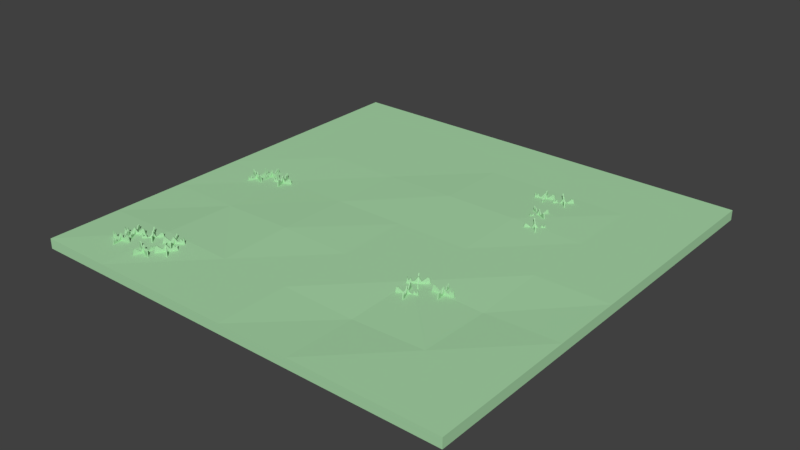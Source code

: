 # Source: Plains_I.blend  (saved by Blender 2.78.0; exported with 4.5.12 LTS)
import bpy
from mathutils import Matrix  # noqa: F401  (used for matrix-valued properties, if any)

bpy.ops.wm.read_factory_settings(use_empty=True)
scene = bpy.context.scene
scene.name = 'Scene'

# ---- collections
col_collection_1 = bpy.data.collections.new('Collection 1'); scene.collection.children.link(col_collection_1)

# ---- materials (node trees are filled in below, after node groups)
mat_grass_plains_i = bpy.data.materials.new('Grass Plains I')
mat_grass_plains_i.alpha_threshold = 0.0
mat_grass_plains_i.use_transparent_shadow = False
mat_grass_plains_i.diffuse_color = (0.4, 0.7, 0.4, 1.0)
mat_grass_plains_i.roughness = 0.5
mat_grass_plains_i.line_color = (0.0, 0.0, 0.0, 1.0)

# ---- material node trees

# ---- world
world_world = bpy.data.worlds.new('World'); scene.world = world_world
world_world.color = (0.05088, 0.05088, 0.05088)
world_world.use_sun_shadow = False
world_world.sun_shadow_jitter_overblur = 0.0
world_world.cycles.sampling_method = 'MANUAL'

# ---- meshes
me_cube = bpy.data.meshes.new('Cube')
me_cube.from_pydata([(1.0, 1.0, -1.0), (1.0, -1.0, -1.0), (-1.0, -1.0, -1.0), (-1.0, 1.0, -1.0), (1.0, 1.0, 1.0), (1.0, -1.0, 1.0), (-1.0, -1.0, 1.0), (-1.0, 1.0, 1.0), (0.6667, 1.0, -1.0), (0.3333, 1.0, -1.0), (1.788e-07, 1.0, -1.0), (-0.3333, 1.0, -1.0), (-0.6667, 1.0, -1.0), (0.6667, -1.0, -1.0), (0.3333, -1.0, -1.0), (-5.96e-08, -1.0, -1.0), (-0.3333, -1.0, -1.0), (-0.6667, -1.0, -1.0), (0.6667, 1.0, 1.0), (0.3333, 1.0, 1.0), (2.384e-07, 1.0, 1.0), (-0.3333, 1.0, 1.0), (-0.6667, 1.0, 1.0), (0.6667, -1.0, 1.0), (0.3333, -1.0, 1.0), (-5.364e-07, -1.0, 1.0), (-0.3333, -1.0, 1.0), (-0.6667, -1.0, 1.0), (1.0, 0.6667, -1.0), (1.0, 0.3333, -1.0), (1.0, -2.98e-08, -1.0), (1.0, -0.3333, -1.0), (1.0, -0.6667, -1.0), (-1.0, -0.6667, -1.0), (-1.0, -0.3333, -1.0), (-1.0, 2.682e-07, -1.0), (-1.0, 0.3333, -1.0), (-1.0, 0.6667, -1.0), (1.0, 0.6667, 1.0), (1.0, 0.3333, 1.0), (1.0, -5.364e-07, 1.0), (1.0, -0.3333, 1.0), (1.0, -0.6667, 1.0), (-1.0, -0.6667, 1.0), (-1.0, -0.3333, 1.0), (-1.0, 1.788e-07, 1.0), (-1.0, 0.3333, 1.0), (-1.0, 0.6667, 1.0), (0.6667, 0.6667, 1.0), (0.6667, 0.3333, 1.0), (0.6667, -5.066e-07, 1.0), (0.6667, -0.3333, 0.564), (0.6667, -0.6667, 1.0), (0.3333, 0.6667, 1.0), (0.3333, 0.3333, 1.268), (0.3333, -3.874e-07, 1.0), (0.3333, -0.3333, 1.0), (0.3333, -0.6667, 0.564), (1.093e-07, 0.6667, 1.0), (-1.987e-08, 0.3333, 1.268), (-1.49e-07, -2.682e-07, 1.0), (-2.782e-07, -0.3333, 1.0), (-4.073e-07, -0.6667, 1.0), (-0.3333, 0.6667, 1.0), (-0.3333, 0.3333, 1.0), (-0.3333, -1.192e-07, 1.0), (-0.3333, -0.3333, 1.268), (-0.3333, -0.6667, 1.0), (-0.6667, 0.6667, 1.0), (-0.6667, 0.3333, 1.0), (-0.6667, 0.0, 0.7913), (-0.6667, -0.3333, 1.0), (-0.6667, -0.6667, 1.351), (0.6667, -0.6667, -1.0), (0.6667, -0.3333, -1.0), (0.6667, 2.98e-08, -1.0), (0.6667, 0.3333, -1.0), (0.6667, 0.6667, -1.0), (0.3333, -0.6667, -1.0), (0.3333, -0.3333, -1.0), (0.3333, 5.96e-08, -1.0), (0.3333, 0.3333, -1.0), (0.3333, 0.6667, -1.0), (-1.987e-08, -0.6667, -1.0), (1.987e-08, -0.3333, -1.0), (5.96e-08, 1.788e-07, -1.0), (9.934e-08, 0.3333, -1.0), (1.391e-07, 0.6667, -1.0), (-0.3333, -0.6667, -1.0), (-0.3333, -0.3333, -1.0), (-0.3333, 1.788e-07, -1.0), (-0.3333, 0.3333, -1.0), (-0.3333, 0.6667, -1.0), (-0.6667, -0.6667, -1.0), (-0.6667, -0.3333, -1.0), (-0.6667, 1.788e-07, -1.0), (-0.6667, 0.3333, -1.0), (-0.6667, 0.6667, -1.0), (-0.7938, 0.002038, 2.075), (-0.8002, 0.002038, 0.2549), (-0.7938, -0.002038, 2.075), (-0.8002, -0.002038, 0.2549), (-0.7031, -0.002038, 0.2549), (-0.7108, -0.002038, 2.075), (-0.7031, 0.002038, 0.2549), (-0.7108, 0.002038, 2.075), (-0.7274, 0.002038, 0.2549), (-0.7517, 0.002038, 0.2549), (-0.7759, 0.002038, 0.2549), (-0.7759, 0.002038, 1.245), (-0.7517, 0.002038, 2.259), (-0.7274, 0.002038, 1.739), (-0.7759, -0.002038, 0.2549), (-0.7517, -0.002038, 0.2549), (-0.7274, -0.002038, 0.2549), (-0.7274, -0.002038, 1.739), (-0.7517, -0.002038, 2.259), (-0.7759, -0.002038, 1.245), (-0.7638, 0.002038, 0.2549), (-0.7658, 0.002038, 1.361), (-0.7638, -0.002038, 0.2549), (-0.7658, -0.002038, 1.361), (-0.7395, 0.002038, 0.2549), (-0.7395, 0.002038, 1.27), (-0.7395, -0.002038, 0.2549), (-0.7395, -0.002038, 1.27), (-0.7233, 0.002038, 1.823), (-0.7191, 0.002038, 2.148), (-0.7149, 0.002038, 1.991), (-0.7213, -0.002038, 0.2549), (-0.7153, -0.002038, 0.2549), (-0.7092, -0.002038, 0.2549), (-0.7092, 0.002038, 0.2549), (-0.7153, 0.002038, 0.2549), (-0.7213, 0.002038, 0.2549), (-0.7149, -0.002038, 1.991), (-0.7191, -0.002038, 2.148), (-0.7233, -0.002038, 1.823), (-0.782, 0.002038, 0.2549), (-0.7881, 0.002038, 0.2549), (-0.7941, 0.002038, 0.2549), (-0.7804, -0.002038, 1.956), (-0.7848, -0.002038, 1.66), (-0.7893, -0.002038, 1.418), (-0.7893, 0.002038, 1.418), (-0.7848, 0.002038, 1.66), (-0.7804, 0.002038, 1.956), (-0.7941, -0.002038, 0.2549), (-0.7881, -0.002038, 0.2549), (-0.782, -0.002038, 0.2549), (-0.7539, -0.0419, 1.833), (-0.7539, -0.04833, 0.01387), (-0.7498, -0.0419, 1.833), (-0.7498, -0.04833, 0.01387), (-0.7498, 0.04872, 0.01387), (-0.7498, 0.04107, 1.833), (-0.7539, 0.04872, 0.01387), (-0.7539, 0.04107, 1.833), (-0.7539, 0.02446, 0.01387), (-0.7539, 0.0001968, 0.01387), (-0.7539, -0.02407, 0.01387), (-0.7539, -0.02407, 1.004), (-0.7539, 0.0001968, 2.018), (-0.7539, 0.02446, 1.498), (-0.7498, -0.02407, 0.01387), (-0.7498, 0.0001968, 0.01387), (-0.7498, 0.02446, 0.01387), (-0.7498, 0.02446, 1.498), (-0.7498, 0.0001968, 2.018), (-0.7498, -0.02407, 1.004), (-0.7539, -0.01194, 0.01387), (-0.7539, -0.01398, 1.12), (-0.7498, -0.01194, 0.01387), (-0.7498, -0.01398, 1.12), (-0.7539, 0.01233, 0.01387), (-0.7539, 0.01233, 1.029), (-0.7498, 0.01233, 0.01387), (-0.7498, 0.01233, 1.029), (-0.7539, 0.02861, 1.582), (-0.7539, 0.03276, 1.907), (-0.7539, 0.03692, 1.75), (-0.7498, 0.03053, 0.01387), (-0.7498, 0.03659, 0.01387), (-0.7498, 0.04266, 0.01387), (-0.7539, 0.04266, 0.01387), (-0.7539, 0.03659, 0.01387), (-0.7539, 0.03053, 0.01387), (-0.7498, 0.03692, 1.75), (-0.7498, 0.03276, 1.907), (-0.7498, 0.02861, 1.582), (-0.7539, -0.03013, 0.01387), (-0.7539, -0.0362, 0.01387), (-0.7539, -0.04226, 0.01387), (-0.7498, -0.02853, 1.715), (-0.7498, -0.03298, 1.419), (-0.7498, -0.03744, 1.177), (-0.7539, -0.03744, 1.177), (-0.7539, -0.03298, 1.419), (-0.7539, -0.02853, 1.715), (-0.7498, -0.04226, 0.01387), (-0.7498, -0.0362, 0.01387), (-0.7498, -0.03013, 0.01387), (-0.8246, -0.03975, 2.075), (-0.8306, -0.03741, 0.2549), (-0.8261, -0.04354, 2.075), (-0.8321, -0.0412, 0.2549), (-0.7417, -0.07656, 0.2549), (-0.7488, -0.07377, 2.075), (-0.7402, -0.07276, 0.2549), (-0.7473, -0.06997, 2.075), (-0.7628, -0.06392, 0.2549), (-0.7854, -0.05508, 0.2549), (-0.808, -0.04624, 0.2549), (-0.808, -0.04624, 1.245), (-0.7854, -0.05508, 2.259), (-0.7628, -0.06392, 1.739), (-0.8095, -0.05004, 0.2549), (-0.7869, -0.05888, 0.2549), (-0.7643, -0.06772, 0.2549), (-0.7643, -0.06772, 1.739), (-0.7869, -0.05888, 2.259), (-0.8095, -0.05004, 1.245), (-0.7967, -0.05066, 0.2549), (-0.7986, -0.04992, 1.361), (-0.7982, -0.05446, 0.2549), (-0.8001, -0.05371, 1.361), (-0.7741, -0.0595, 0.2549), (-0.7741, -0.0595, 1.27), (-0.7756, -0.0633, 0.2549), (-0.7756, -0.0633, 1.27), (-0.7589, -0.06543, 1.823), (-0.755, -0.06695, 2.148), (-0.7512, -0.06846, 1.991), (-0.7586, -0.06993, 0.2549), (-0.753, -0.07214, 0.2549), (-0.7473, -0.07435, 0.2549), (-0.7458, -0.07055, 0.2549), (-0.7515, -0.06834, 0.2549), (-0.7571, -0.06613, 0.2549), (-0.7527, -0.07225, 1.991), (-0.7565, -0.07074, 2.148), (-0.7604, -0.06923, 1.823), (-0.8136, -0.04403, 0.2549), (-0.8193, -0.04182, 0.2549), (-0.8249, -0.03961, 0.2549), (-0.8136, -0.04841, 1.956), (-0.8178, -0.04679, 1.66), (-0.8219, -0.04517, 1.418), (-0.8204, -0.04137, 1.418), (-0.8163, -0.043, 1.66), (-0.8121, -0.04462, 1.956), (-0.8264, -0.04341, 0.2549), (-0.8208, -0.04562, 0.2549), (-0.8151, -0.04783, 0.2549), (-0.8035, -0.09519, 1.833), (-0.8058, -0.1012, 0.01387), (-0.7997, -0.09667, 1.833), (-0.802, -0.1027, 0.01387), (-0.7667, -0.01227, 0.01387), (-0.7694, -0.0194, 1.833), (-0.7705, -0.01079, 0.01387), (-0.7732, -0.01792, 1.833), (-0.7793, -0.03339, 0.01387), (-0.7881, -0.05598, 0.01387), (-0.797, -0.07858, 0.01387), (-0.797, -0.07858, 1.004), (-0.7881, -0.05598, 2.018), (-0.7793, -0.03339, 1.498), (-0.7932, -0.08006, 0.01387), (-0.7843, -0.05747, 0.01387), (-0.7755, -0.03487, 0.01387), (-0.7755, -0.03487, 1.498), (-0.7843, -0.05747, 2.018), (-0.7932, -0.08006, 1.004), (-0.7925, -0.06728, 0.01387), (-0.7933, -0.06919, 1.12), (-0.7888, -0.06877, 0.01387), (-0.7895, -0.07067, 1.12), (-0.7837, -0.04468, 0.01387), (-0.7837, -0.04468, 1.029), (-0.7799, -0.04617, 0.01387), (-0.7799, -0.04617, 1.029), (-0.7778, -0.02952, 1.582), (-0.7763, -0.02565, 1.907), (-0.7748, -0.02179, 1.75), (-0.7733, -0.02922, 0.01387), (-0.7711, -0.02357, 0.01387), (-0.7689, -0.01792, 0.01387), (-0.7727, -0.01644, 0.01387), (-0.7749, -0.02209, 0.01387), (-0.7771, -0.02774, 0.01387), (-0.771, -0.02327, 1.75), (-0.7725, -0.02714, 1.907), (-0.774, -0.031, 1.582), (-0.7992, -0.08423, 0.01387), (-0.8014, -0.08988, 0.01387), (-0.8036, -0.09553, 0.01387), (-0.7948, -0.08422, 1.715), (-0.7964, -0.08837, 1.419), (-0.798, -0.09252, 1.177), (-0.8018, -0.09104, 1.177), (-0.8002, -0.08688, 1.419), (-0.7986, -0.08273, 1.715), (-0.7998, -0.09701, 0.01387), (-0.7976, -0.09136, 0.01387), (-0.7954, -0.08571, 0.01387), (-0.677, 0.02452, 2.075), (-0.6788, 0.03069, 0.2549), (-0.6809, 0.02338, 2.075), (-0.6827, 0.02956, 0.2549), (-0.6556, -0.06365, 0.2549), (-0.6578, -0.0563, 2.075), (-0.6517, -0.06251, 0.2549), (-0.6538, -0.05516, 2.075), (-0.6585, -0.03921, 0.2549), (-0.6652, -0.01591, 0.2549), (-0.672, 0.007392, 0.2549), (-0.672, 0.007392, 1.245), (-0.6652, -0.01591, 2.259), (-0.6585, -0.03921, 1.739), (-0.6759, 0.006256, 0.2549), (-0.6692, -0.01705, 0.2549), (-0.6624, -0.04035, 0.2549), (-0.6624, -0.04035, 1.739), (-0.6692, -0.01705, 2.259), (-0.6759, 0.006256, 1.245), (-0.6686, -0.004259, 0.2549), (-0.6692, -0.002295, 1.361), (-0.6725, -0.005395, 0.2549), (-0.6731, -0.003431, 1.361), (-0.6619, -0.02756, 0.2549), (-0.6619, -0.02756, 1.27), (-0.6658, -0.0287, 0.2549), (-0.6658, -0.0287, 1.27), (-0.6573, -0.0432, 1.823), (-0.6562, -0.04719, 2.148), (-0.655, -0.05117, 1.991), (-0.6607, -0.04617, 0.2549), (-0.659, -0.052, 0.2549), (-0.6573, -0.05782, 0.2549), (-0.6534, -0.05669, 0.2549), (-0.6551, -0.05086, 0.2549), (-0.6568, -0.04504, 0.2549), (-0.6589, -0.05231, 1.991), (-0.6601, -0.04832, 2.148), (-0.6612, -0.04434, 1.823), (-0.6737, 0.01322, 0.2549), (-0.6754, 0.01904, 0.2549), (-0.6771, 0.02487, 0.2549), (-0.6772, 0.01054, 1.956), (-0.6784, 0.01482, 1.66), (-0.6796, 0.0191, 1.418), (-0.6757, 0.02024, 1.418), (-0.6745, 0.01596, 1.66), (-0.6732, 0.01167, 1.956), (-0.681, 0.02373, 0.2549), (-0.6793, 0.01791, 0.2549), (-0.6776, 0.01208, 0.2549), (-0.7081, -0.02601, 1.833), (-0.7142, -0.0278, 0.01387), (-0.7069, -0.02993, 1.833), (-0.7131, -0.03172, 0.01387), (-0.6199, -0.004664, 0.01387), (-0.6272, -0.006798, 1.833), (-0.621, -0.0007502, 0.01387), (-0.6284, -0.002884, 1.833), (-0.6443, -0.007514, 0.01387), (-0.6676, -0.01428, 0.01387), (-0.6909, -0.02104, 0.01387), (-0.6909, -0.02104, 1.004), (-0.6676, -0.01428, 2.018), (-0.6443, -0.007514, 1.498), (-0.6898, -0.02495, 0.01387), (-0.6665, -0.01819, 0.01387), (-0.6432, -0.01143, 0.01387), (-0.6432, -0.01143, 1.498), (-0.6665, -0.01819, 2.018), (-0.6898, -0.02495, 1.004), (-0.6793, -0.01766, 0.01387), (-0.6812, -0.01823, 1.12), (-0.6781, -0.02157, 0.01387), (-0.6801, -0.02214, 1.12), (-0.656, -0.0109, 0.01387), (-0.656, -0.0109, 1.029), (-0.6548, -0.01481, 0.01387), (-0.6548, -0.01481, 1.029), (-0.6403, -0.006356, 1.582), (-0.6364, -0.005199, 1.907), (-0.6324, -0.004042, 1.75), (-0.6374, -0.009737, 0.01387), (-0.6315, -0.008046, 0.01387), (-0.6257, -0.006355, 0.01387), (-0.6268, -0.002441, 0.01387), (-0.6327, -0.004132, 0.01387), (-0.6385, -0.005823, 0.01387), (-0.6312, -0.007955, 1.75), (-0.6352, -0.009113, 1.907), (-0.6392, -0.01027, 1.582), (-0.6968, -0.02273, 0.01387), (-0.7026, -0.02442, 0.01387), (-0.7084, -0.02611, 0.01387), (-0.6941, -0.0262, 1.715), (-0.6984, -0.02744, 1.419), (-0.7026, -0.02868, 1.177), (-0.7038, -0.02477, 1.177), (-0.6995, -0.02353, 1.419), (-0.6952, -0.02228, 1.715), (-0.7073, -0.03003, 0.01387), (-0.7014, -0.02834, 0.01387), (-0.6956, -0.02665, 0.01387), (-0.7993, -0.7792, 2.418), (-0.805, -0.7822, 0.5988), (-0.7974, -0.7827, 2.418), (-0.803, -0.7858, 0.5988), (-0.7175, -0.7399, 0.5988), (-0.7243, -0.7435, 2.418), (-0.7194, -0.7363, 0.5988), (-0.7262, -0.7399, 2.418), (-0.7408, -0.7478, 0.5988), (-0.7622, -0.7593, 0.5988), (-0.7836, -0.7707, 0.5988), (-0.7836, -0.7707, 1.589), (-0.7622, -0.7593, 2.603), (-0.7408, -0.7478, 2.083), (-0.7817, -0.7743, 0.5988), (-0.7603, -0.7628, 0.5988), (-0.7389, -0.7514, 0.5988), (-0.7389, -0.7514, 2.083), (-0.7603, -0.7628, 2.603), (-0.7817, -0.7743, 1.589), (-0.7729, -0.765, 0.5988), (-0.7747, -0.766, 1.705), (-0.771, -0.7686, 0.5988), (-0.7728, -0.7695, 1.705), (-0.7515, -0.7535, 0.5988), (-0.7515, -0.7535, 1.614), (-0.7496, -0.7571, 0.5988), (-0.7496, -0.7571, 1.614), (-0.7372, -0.7458, 2.167), (-0.7335, -0.7439, 2.492), (-0.7298, -0.7419, 2.334), (-0.7335, -0.7485, 0.5988), (-0.7282, -0.7456, 0.5988), (-0.7229, -0.7428, 0.5988), (-0.7248, -0.7392, 0.5988), (-0.7301, -0.7421, 0.5988), (-0.7355, -0.7449, 0.5988), (-0.7279, -0.7455, 2.334), (-0.7316, -0.7475, 2.492), (-0.7352, -0.7494, 2.167), (-0.7889, -0.7736, 0.5988), (-0.7943, -0.7765, 0.5988), (-0.7996, -0.7793, 0.5988), (-0.7856, -0.7764, 2.3), (-0.7895, -0.7785, 2.004), (-0.7934, -0.7806, 1.761), (-0.7954, -0.777, 1.761), (-0.7914, -0.7749, 2.004), (-0.7875, -0.7728, 2.3), (-0.7977, -0.7829, 0.5988), (-0.7923, -0.78, 0.5988), (-0.787, -0.7772, 0.5988), (-0.7434, -0.799, 2.177), (-0.7404, -0.8047, 0.3578), (-0.7398, -0.7971, 2.177), (-0.7368, -0.8028, 0.3578), (-0.7826, -0.7172, 0.3578), (-0.779, -0.724, 2.177), (-0.7862, -0.7192, 0.3578), (-0.7826, -0.7259, 2.177), (-0.7748, -0.7406, 0.3578), (-0.7633, -0.7619, 0.3578), (-0.7518, -0.7833, 0.3578), (-0.7518, -0.7833, 1.348), (-0.7633, -0.7619, 2.362), (-0.7748, -0.7406, 1.842), (-0.7482, -0.7814, 0.3578), (-0.7597, -0.76, 0.3578), (-0.7712, -0.7386, 0.3578), (-0.7712, -0.7386, 1.842), (-0.7597, -0.76, 2.362), (-0.7482, -0.7814, 1.348), (-0.7576, -0.7726, 0.3578), (-0.7566, -0.7744, 1.464), (-0.754, -0.7707, 0.3578), (-0.753, -0.7725, 1.464), (-0.769, -0.7512, 0.3578), (-0.769, -0.7512, 1.373), (-0.7654, -0.7493, 0.3578), (-0.7654, -0.7493, 1.373), (-0.7767, -0.7369, 1.926), (-0.7787, -0.7332, 2.251), (-0.7807, -0.7296, 2.093), (-0.774, -0.7333, 0.3578), (-0.7769, -0.7279, 0.3578), (-0.7798, -0.7226, 0.3578), (-0.7834, -0.7245, 0.3578), (-0.7805, -0.7299, 0.3578), (-0.7776, -0.7352, 0.3578), (-0.7771, -0.7276, 2.093), (-0.7751, -0.7313, 2.251), (-0.7731, -0.735, 1.926), (-0.749, -0.7887, 0.3578), (-0.7461, -0.794, 0.3578), (-0.7432, -0.7994, 0.3578), (-0.7461, -0.7853, 2.059), (-0.744, -0.7893, 1.763), (-0.7419, -0.7932, 1.52), (-0.7455, -0.7951, 1.52), (-0.7476, -0.7912, 1.763), (-0.7497, -0.7872, 2.059), (-0.7396, -0.7974, 0.3578), (-0.7425, -0.7921, 0.3578), (-0.7454, -0.7867, 0.3578), (-0.8067, -0.8305, 2.418), (-0.8131, -0.8313, 0.5988), (-0.8062, -0.8346, 2.418), (-0.8126, -0.8354, 0.5988), (-0.7162, -0.8238, 0.5988), (-0.7238, -0.8247, 2.418), (-0.7167, -0.8197, 0.5988), (-0.7243, -0.8207, 2.418), (-0.7408, -0.8226, 0.5988), (-0.7649, -0.8255, 0.5988), (-0.789, -0.8284, 0.5988), (-0.789, -0.8284, 1.589), (-0.7649, -0.8255, 2.603), (-0.7408, -0.8226, 2.083), (-0.7885, -0.8325, 0.5988), (-0.7644, -0.8296, 0.5988), (-0.7403, -0.8267, 0.5988), (-0.7403, -0.8267, 2.083), (-0.7644, -0.8296, 2.603), (-0.7885, -0.8325, 1.589), (-0.777, -0.827, 0.5988), (-0.779, -0.8272, 1.705), (-0.7765, -0.831, 0.5988), (-0.7785, -0.8313, 1.705), (-0.7529, -0.8241, 0.5988), (-0.7529, -0.8241, 1.614), (-0.7524, -0.8281, 0.5988), (-0.7524, -0.8281, 1.614), (-0.7367, -0.8221, 2.167), (-0.7326, -0.8216, 2.492), (-0.7285, -0.8212, 2.334), (-0.7343, -0.826, 0.5988), (-0.7283, -0.8252, 0.5988), (-0.7223, -0.8245, 0.5988), (-0.7228, -0.8205, 0.5988), (-0.7288, -0.8212, 0.5988), (-0.7348, -0.8219, 0.5988), (-0.728, -0.8252, 2.334), (-0.7321, -0.8257, 2.492), (-0.7362, -0.8262, 2.167), (-0.795, -0.8291, 0.5988), (-0.8011, -0.8299, 0.5988), (-0.8071, -0.8306, 0.5988), (-0.7929, -0.833, 2.3), (-0.7974, -0.8335, 2.004), (-0.8018, -0.8341, 1.761), (-0.8023, -0.83, 1.761), (-0.7979, -0.8295, 2.004), (-0.7934, -0.8289, 2.3), (-0.8066, -0.8346, 0.5988), (-0.8006, -0.8339, 0.5988), (-0.7945, -0.8332, 0.5988), (-0.7619, -0.8694, 2.177), (-0.7611, -0.8758, 0.3578), (-0.7579, -0.8689, 2.177), (-0.7571, -0.8753, 0.3578), (-0.7686, -0.779, 0.3578), (-0.7677, -0.7866, 2.177), (-0.7727, -0.7794, 0.3578), (-0.7718, -0.787, 2.177), (-0.7698, -0.8035, 0.3578), (-0.7669, -0.8276, 0.3578), (-0.764, -0.8517, 0.3578), (-0.764, -0.8517, 1.348), (-0.7669, -0.8276, 2.362), (-0.7698, -0.8035, 1.842), (-0.76, -0.8512, 0.3578), (-0.7629, -0.8271, 0.3578), (-0.7658, -0.803, 0.3578), (-0.7658, -0.803, 1.842), (-0.7629, -0.8271, 2.362), (-0.76, -0.8512, 1.348), (-0.7655, -0.8397, 0.3578), (-0.7652, -0.8417, 1.464), (-0.7614, -0.8392, 0.3578), (-0.7612, -0.8412, 1.464), (-0.7684, -0.8156, 0.3578), (-0.7684, -0.8156, 1.373), (-0.7643, -0.8151, 0.3578), (-0.7643, -0.8151, 1.373), (-0.7703, -0.7994, 1.926), (-0.7708, -0.7953, 2.251), (-0.7713, -0.7912, 2.093), (-0.7665, -0.797, 0.3578), (-0.7672, -0.791, 0.3578), (-0.7679, -0.785, 0.3578), (-0.772, -0.7855, 0.3578), (-0.7712, -0.7915, 0.3578), (-0.7705, -0.7975, 0.3578), (-0.7672, -0.7907, 2.093), (-0.7667, -0.7948, 2.251), (-0.7663, -0.7989, 1.926), (-0.7633, -0.8577, 0.3578), (-0.7626, -0.8638, 0.3578), (-0.7619, -0.8698, 0.3578), (-0.7594, -0.8557, 2.059), (-0.7589, -0.8601, 1.763), (-0.7584, -0.8645, 1.52), (-0.7624, -0.865, 1.52), (-0.763, -0.8606, 1.763), (-0.7635, -0.8561, 2.059), (-0.7578, -0.8693, 0.3578), (-0.7585, -0.8633, 0.3578), (-0.7593, -0.8572, 0.3578), (-0.707, -0.7041, 2.418), (-0.7115, -0.6995, 0.5988), (-0.7099, -0.707, 2.418), (-0.7144, -0.7024, 0.5988), (-0.6465, -0.7718, 0.5988), (-0.6519, -0.7663, 2.418), (-0.6436, -0.7689, 0.5988), (-0.649, -0.7634, 2.418), (-0.6606, -0.7516, 0.5988), (-0.6775, -0.7342, 0.5988), (-0.6945, -0.7169, 0.5988), (-0.6945, -0.7169, 1.589), (-0.6775, -0.7342, 2.603), (-0.6606, -0.7516, 2.083), (-0.6974, -0.7197, 0.5988), (-0.6805, -0.7371, 0.5988), (-0.6635, -0.7544, 0.5988), (-0.6635, -0.7544, 2.083), (-0.6805, -0.7371, 2.603), (-0.6974, -0.7197, 1.589), (-0.686, -0.7256, 0.5988), (-0.6875, -0.7241, 1.705), (-0.6889, -0.7284, 0.5988), (-0.6904, -0.7269, 1.705), (-0.6691, -0.7429, 0.5988), (-0.6691, -0.7429, 1.614), (-0.672, -0.7457, 0.5988), (-0.672, -0.7457, 1.614), (-0.6577, -0.7545, 2.167), (-0.6548, -0.7575, 2.492), (-0.6519, -0.7605, 2.334), (-0.6592, -0.7588, 0.5988), (-0.655, -0.7631, 0.5988), (-0.6508, -0.7674, 0.5988), (-0.6478, -0.7646, 0.5988), (-0.6521, -0.7602, 0.5988), (-0.6563, -0.7559, 0.5988), (-0.6548, -0.7633, 2.334), (-0.6577, -0.7604, 2.492), (-0.6606, -0.7574, 2.167), (-0.6988, -0.7126, 0.5988), (-0.703, -0.7082, 0.5988), (-0.7073, -0.7039, 0.5988), (-0.7006, -0.7166, 2.3), (-0.7037, -0.7134, 2.004), (-0.7068, -0.7102, 1.761), (-0.7039, -0.7073, 1.761), (-0.7008, -0.7105, 2.004), (-0.6976, -0.7137, 2.3), (-0.7102, -0.7067, 0.5988), (-0.7059, -0.7111, 0.5988), (-0.7017, -0.7154, 0.5988), (-0.7105, -0.7634, 2.177), (-0.7151, -0.7679, 0.3578), (-0.7077, -0.7663, 2.177), (-0.7123, -0.7708, 0.3578), (-0.6429, -0.7029, 0.3578), (-0.6484, -0.7082, 2.177), (-0.6457, -0.7, 0.3578), (-0.6512, -0.7053, 2.177), (-0.6631, -0.7169, 0.3578), (-0.6804, -0.7339, 0.3578), (-0.6978, -0.7509, 0.3578), (-0.6978, -0.7509, 1.348), (-0.6804, -0.7339, 2.362), (-0.6631, -0.7169, 1.842), (-0.6949, -0.7538, 0.3578), (-0.6776, -0.7368, 0.3578), (-0.6602, -0.7199, 0.3578), (-0.6602, -0.7199, 1.842), (-0.6776, -0.7368, 2.362), (-0.6949, -0.7538, 1.348), (-0.6891, -0.7424, 0.3578), (-0.6906, -0.7438, 1.464), (-0.6862, -0.7453, 0.3578), (-0.6877, -0.7467, 1.464), (-0.6718, -0.7254, 0.3578), (-0.6718, -0.7254, 1.373), (-0.6689, -0.7283, 0.3578), (-0.6689, -0.7283, 1.373), (-0.6601, -0.714, 1.926), (-0.6572, -0.7111, 2.251), (-0.6542, -0.7082, 2.093), (-0.6559, -0.7156, 0.3578), (-0.6516, -0.7114, 0.3578), (-0.6472, -0.7071, 0.3578), (-0.6501, -0.7042, 0.3578), (-0.6544, -0.7085, 0.3578), (-0.6588, -0.7127, 0.3578), (-0.6513, -0.7111, 2.093), (-0.6543, -0.714, 2.251), (-0.6573, -0.717, 1.926), (-0.7021, -0.7551, 0.3578), (-0.7064, -0.7594, 0.3578), (-0.7108, -0.7636, 0.3578), (-0.6981, -0.7569, 2.059), (-0.7013, -0.76, 1.763), (-0.7045, -0.7632, 1.52), (-0.7073, -0.7602, 1.52), (-0.7041, -0.7571, 1.763), (-0.701, -0.754, 2.059), (-0.7079, -0.7665, 0.3578), (-0.7036, -0.7623, 0.3578), (-0.6992, -0.758, 0.3578), (-0.525, -0.743, 2.418), (-0.5213, -0.7378, 0.5988), (-0.5283, -0.7406, 2.418), (-0.5245, -0.7354, 0.5988), (-0.5818, -0.8138, 0.5988), (-0.5773, -0.8076, 2.418), (-0.5785, -0.8162, 0.5988), (-0.574, -0.81, 2.418), (-0.5642, -0.7966, 0.5988), (-0.5499, -0.777, 0.5988), (-0.5356, -0.7574, 0.5988), (-0.5356, -0.7574, 1.589), (-0.5499, -0.777, 2.603), (-0.5642, -0.7966, 2.083), (-0.5389, -0.755, 0.5988), (-0.5532, -0.7746, 0.5988), (-0.5675, -0.7942, 0.5988), (-0.5675, -0.7942, 2.083), (-0.5532, -0.7746, 2.603), (-0.5389, -0.755, 1.589), (-0.5427, -0.7672, 0.5988), (-0.5415, -0.7655, 1.705), (-0.546, -0.7648, 0.5988), (-0.5448, -0.7631, 1.705), (-0.557, -0.7868, 0.5988), (-0.557, -0.7868, 1.614), (-0.5603, -0.7844, 0.5988), (-0.5603, -0.7844, 1.614), (-0.5666, -0.7999, 2.167), (-0.5691, -0.8033, 2.492), (-0.5715, -0.8066, 2.334), (-0.5711, -0.7991, 0.5988), (-0.5746, -0.804, 0.5988), (-0.5782, -0.8089, 0.5988), (-0.5749, -0.8113, 0.5988), (-0.5713, -0.8064, 0.5988), (-0.5678, -0.8015, 0.5988), (-0.5748, -0.8042, 2.334), (-0.5724, -0.8009, 2.492), (-0.5699, -0.7975, 2.167), (-0.532, -0.7525, 0.5988), (-0.5284, -0.7476, 0.5988), (-0.5248, -0.7427, 0.5988), (-0.5362, -0.7514, 2.3), (-0.5336, -0.7478, 2.004), (-0.531, -0.7442, 1.761), (-0.5277, -0.7466, 1.761), (-0.5303, -0.7502, 2.004), (-0.5329, -0.7538, 2.3), (-0.5281, -0.7403, 0.5988), (-0.5317, -0.7452, 0.5988), (-0.5353, -0.7501, 0.5988), (-0.584, -0.7493, 2.177), (-0.5892, -0.7455, 0.3578), (-0.5864, -0.7526, 2.177), (-0.5916, -0.7488, 0.3578), (-0.5133, -0.806, 0.3578), (-0.5194, -0.8015, 2.177), (-0.5109, -0.8027, 0.3578), (-0.517, -0.7982, 2.177), (-0.5305, -0.7884, 0.3578), (-0.55, -0.7741, 0.3578), (-0.5696, -0.7598, 0.3578), (-0.5696, -0.7598, 1.348), (-0.55, -0.7741, 2.362), (-0.5305, -0.7884, 1.842), (-0.572, -0.7631, 0.3578), (-0.5525, -0.7774, 0.3578), (-0.5329, -0.7917, 0.3578), (-0.5329, -0.7917, 1.842), (-0.5525, -0.7774, 2.362), (-0.572, -0.7631, 1.348), (-0.5598, -0.7669, 0.3578), (-0.5615, -0.7657, 1.464), (-0.5622, -0.7702, 0.3578), (-0.5639, -0.769, 1.464), (-0.5403, -0.7813, 0.3578), (-0.5403, -0.7813, 1.373), (-0.5427, -0.7845, 0.3578), (-0.5427, -0.7845, 1.373), (-0.5271, -0.7909, 1.926), (-0.5238, -0.7933, 2.251), (-0.5204, -0.7958, 2.093), (-0.528, -0.7953, 0.3578), (-0.5231, -0.7989, 0.3578), (-0.5182, -0.8024, 0.3578), (-0.5158, -0.7991, 0.3578), (-0.5207, -0.7956, 0.3578), (-0.5256, -0.792, 0.3578), (-0.5228, -0.7991, 2.093), (-0.5262, -0.7966, 2.251), (-0.5295, -0.7942, 1.926), (-0.5745, -0.7562, 0.3578), (-0.5794, -0.7526, 0.3578), (-0.5843, -0.7491, 0.3578), (-0.5756, -0.7604, 2.059), (-0.5792, -0.7578, 1.763), (-0.5828, -0.7552, 1.52), (-0.5804, -0.7519, 1.52), (-0.5768, -0.7545, 1.763), (-0.5732, -0.7572, 2.059), (-0.5867, -0.7523, 0.3578), (-0.5818, -0.7559, 0.3578), (-0.5769, -0.7595, 0.3578), (-0.5406, -0.6935, 2.418), (-0.5352, -0.69, 0.5988), (-0.5428, -0.69, 2.418), (-0.5374, -0.6866, 0.5988), (-0.6192, -0.7387, 0.5988), (-0.6128, -0.7346, 2.418), (-0.6171, -0.7421, 0.5988), (-0.6106, -0.738, 2.418), (-0.5966, -0.7291, 0.5988), (-0.5761, -0.7161, 0.5988), (-0.5557, -0.703, 0.5988), (-0.5557, -0.703, 1.589), (-0.5761, -0.7161, 2.603), (-0.5966, -0.7291, 2.083), (-0.5578, -0.6996, 0.5988), (-0.5783, -0.7126, 0.5988), (-0.5988, -0.7257, 0.5988), (-0.5988, -0.7257, 2.083), (-0.5783, -0.7126, 2.603), (-0.5578, -0.6996, 1.589), (-0.5659, -0.7096, 0.5988), (-0.5642, -0.7085, 1.705), (-0.5681, -0.7061, 0.5988), (-0.5663, -0.705, 1.705), (-0.5864, -0.7226, 0.5988), (-0.5864, -0.7226, 1.614), (-0.5885, -0.7192, 0.5988), (-0.5885, -0.7192, 1.614), (-0.6001, -0.7313, 2.167), (-0.6036, -0.7336, 2.492), (-0.6071, -0.7358, 2.334), (-0.6039, -0.7289, 0.5988), (-0.609, -0.7322, 0.5988), (-0.6141, -0.7354, 0.5988), (-0.6119, -0.7389, 0.5988), (-0.6068, -0.7356, 0.5988), (-0.6017, -0.7324, 0.5988), (-0.6093, -0.7324, 2.334), (-0.6058, -0.7301, 2.492), (-0.6023, -0.7279, 2.167), (-0.5505, -0.6998, 0.5988), (-0.5454, -0.6965, 0.5988), (-0.5403, -0.6933, 0.5988), (-0.5541, -0.6972, 2.3), (-0.5503, -0.6948, 2.004), (-0.5466, -0.6924, 1.761), (-0.5444, -0.6959, 1.761), (-0.5481, -0.6983, 2.004), (-0.5519, -0.7006, 2.3), (-0.5425, -0.6898, 0.5988), (-0.5476, -0.6931, 0.5988), (-0.5527, -0.6963, 0.5988), (-0.5978, -0.6778, 2.177), (-0.6013, -0.6724, 0.3578), (-0.6013, -0.68, 2.177), (-0.6047, -0.6746, 0.3578), (-0.5526, -0.7564, 0.3578), (-0.5567, -0.75, 2.177), (-0.5492, -0.7543, 0.3578), (-0.5533, -0.7478, 2.177), (-0.5622, -0.7338, 0.3578), (-0.5752, -0.7133, 0.3578), (-0.5883, -0.6929, 0.3578), (-0.5883, -0.6929, 1.348), (-0.5752, -0.7133, 2.362), (-0.5622, -0.7338, 1.842), (-0.5917, -0.695, 0.3578), (-0.5787, -0.7155, 0.3578), (-0.5656, -0.736, 0.3578), (-0.5656, -0.736, 1.842), (-0.5787, -0.7155, 2.362), (-0.5917, -0.695, 1.348), (-0.5817, -0.7031, 0.3578), (-0.5828, -0.7014, 1.464), (-0.5852, -0.7053, 0.3578), (-0.5863, -0.7036, 1.464), (-0.5687, -0.7236, 0.3578), (-0.5687, -0.7236, 1.373), (-0.5721, -0.7257, 0.3578), (-0.5721, -0.7257, 1.373), (-0.56, -0.7373, 1.926), (-0.5577, -0.7408, 2.251), (-0.5555, -0.7443, 2.093), (-0.5624, -0.7411, 0.3578), (-0.5591, -0.7462, 0.3578), (-0.5559, -0.7513, 0.3578), (-0.5524, -0.7491, 0.3578), (-0.5557, -0.744, 0.3578), (-0.5589, -0.7389, 0.3578), (-0.5589, -0.7465, 2.093), (-0.5612, -0.743, 2.251), (-0.5634, -0.7395, 1.926), (-0.5915, -0.6877, 0.3578), (-0.5948, -0.6826, 0.3578), (-0.598, -0.6775, 0.3578), (-0.5941, -0.6913, 2.059), (-0.5965, -0.6875, 1.763), (-0.5989, -0.6838, 1.52), (-0.5954, -0.6816, 1.52), (-0.593, -0.6853, 1.763), (-0.5907, -0.6891, 2.059), (-0.6015, -0.6797, 0.3578), (-0.5982, -0.6848, 0.3578), (-0.595, -0.6899, 0.3578), (-0.5758, -0.8506, 2.418), (-0.5697, -0.8528, 0.5988), (-0.5744, -0.8467, 2.418), (-0.5684, -0.8489, 0.5988), (-0.6596, -0.8158, 0.5988), (-0.6524, -0.8184, 2.418), (-0.661, -0.8196, 0.5988), (-0.6538, -0.8222, 2.418), (-0.6382, -0.8279, 0.5988), (-0.6154, -0.8362, 0.5988), (-0.5925, -0.8445, 0.5988), (-0.5925, -0.8445, 1.589), (-0.6154, -0.8362, 2.603), (-0.6382, -0.8279, 2.083), (-0.5912, -0.8406, 0.5988), (-0.614, -0.8324, 0.5988), (-0.6368, -0.8241, 0.5988), (-0.6368, -0.8241, 2.083), (-0.614, -0.8324, 2.603), (-0.5912, -0.8406, 1.589), (-0.604, -0.8403, 0.5988), (-0.602, -0.841, 1.705), (-0.6026, -0.8365, 0.5988), (-0.6006, -0.8372, 1.705), (-0.6268, -0.8321, 0.5988), (-0.6268, -0.8321, 1.614), (-0.6254, -0.8282, 0.5988), (-0.6254, -0.8282, 1.614), (-0.6421, -0.8265, 2.167), (-0.646, -0.8251, 2.492), (-0.6499, -0.8237, 2.334), (-0.6425, -0.822, 0.5988), (-0.6482, -0.8199, 0.5988), (-0.6539, -0.8179, 0.5988), (-0.6553, -0.8217, 0.5988), (-0.6496, -0.8238, 0.5988), (-0.6439, -0.8258, 0.5988), (-0.6485, -0.8198, 2.334), (-0.6446, -0.8212, 2.492), (-0.6407, -0.8227, 2.167), (-0.5868, -0.8466, 0.5988), (-0.5811, -0.8486, 0.5988), (-0.5754, -0.8507, 0.5988), (-0.587, -0.8422, 2.3), (-0.5828, -0.8437, 2.004), (-0.5786, -0.8452, 1.761), (-0.58, -0.849, 1.761), (-0.5842, -0.8475, 2.004), (-0.5884, -0.846, 2.3), (-0.5741, -0.8469, 0.5988), (-0.5798, -0.8448, 0.5988), (-0.5855, -0.8427, 0.5988), (-0.5983, -0.7957, 2.177), (-0.5961, -0.7896, 0.3578), (-0.6021, -0.7943, 2.177), (-0.5999, -0.7882, 0.3578), (-0.633, -0.8794, 0.3578), (-0.6304, -0.8723, 2.177), (-0.6292, -0.8808, 0.3578), (-0.6266, -0.8736, 2.177), (-0.6209, -0.858, 0.3578), (-0.6126, -0.8352, 0.3578), (-0.6043, -0.8124, 0.3578), (-0.6043, -0.8124, 1.348), (-0.6126, -0.8352, 2.362), (-0.6209, -0.858, 1.842), (-0.6082, -0.811, 0.3578), (-0.6165, -0.8338, 0.3578), (-0.6247, -0.8566, 0.3578), (-0.6247, -0.8566, 1.842), (-0.6165, -0.8338, 2.362), (-0.6082, -0.811, 1.348), (-0.6085, -0.8238, 0.3578), (-0.6078, -0.8219, 1.464), (-0.6123, -0.8224, 0.3578), (-0.6116, -0.8205, 1.464), (-0.6168, -0.8466, 0.3578), (-0.6168, -0.8466, 1.373), (-0.6206, -0.8452, 0.3578), (-0.6206, -0.8452, 1.373), (-0.6223, -0.8619, 1.926), (-0.6237, -0.8658, 2.251), (-0.6252, -0.8697, 2.093), (-0.6268, -0.8623, 0.3578), (-0.6289, -0.868, 0.3578), (-0.631, -0.8737, 0.3578), (-0.6271, -0.8751, 0.3578), (-0.6251, -0.8694, 0.3578), (-0.623, -0.8637, 0.3578), (-0.629, -0.8684, 2.093), (-0.6276, -0.8644, 2.251), (-0.6262, -0.8605, 1.926), (-0.6023, -0.8067, 0.3578), (-0.6002, -0.801, 0.3578), (-0.5981, -0.7953, 0.3578), (-0.6067, -0.8068, 2.059), (-0.6051, -0.8026, 1.763), (-0.6036, -0.7985, 1.52), (-0.5998, -0.7999, 1.52), (-0.6013, -0.804, 1.763), (-0.6028, -0.8082, 2.059), (-0.602, -0.7939, 0.3578), (-0.604, -0.7996, 0.3578), (-0.6061, -0.8053, 0.3578), (0.5226, -0.3224, 2.107), (0.5289, -0.3212, 0.287), (0.5219, -0.3184, 2.107), (0.5282, -0.3172, 0.287), (0.4329, -0.3357, 0.287), (0.4404, -0.3342, 2.107), (0.4337, -0.3397, 0.287), (0.4412, -0.3382, 2.107), (0.4575, -0.335, 0.287), (0.4813, -0.3304, 0.287), (0.5051, -0.3258, 0.287), (0.5051, -0.3258, 1.277), (0.4813, -0.3304, 2.291), (0.4575, -0.335, 1.771), (0.5043, -0.3218, 0.287), (0.4805, -0.3264, 0.287), (0.4567, -0.331, 0.287), (0.4567, -0.331, 1.771), (0.4805, -0.3264, 2.291), (0.5043, -0.3218, 1.277), (0.4932, -0.3281, 0.287), (0.4952, -0.3277, 1.393), (0.4924, -0.3241, 0.287), (0.4944, -0.3237, 1.393), (0.4694, -0.3327, 0.287), (0.4694, -0.3327, 1.302), (0.4686, -0.3287, 0.287), (0.4686, -0.3287, 1.302), (0.4534, -0.3358, 1.855), (0.4493, -0.3366, 2.18), (0.4453, -0.3374, 2.023), (0.4508, -0.3322, 0.287), (0.4448, -0.3333, 0.287), (0.4388, -0.3345, 0.287), (0.4396, -0.3385, 0.287), (0.4456, -0.3373, 0.287), (0.4515, -0.3362, 0.287), (0.4445, -0.3334, 2.023), (0.4486, -0.3326, 2.18), (0.4526, -0.3318, 1.855), (0.5111, -0.3247, 0.287), (0.517, -0.3235, 0.287), (0.523, -0.3223, 0.287), (0.5087, -0.321, 1.988), (0.5131, -0.3201, 1.692), (0.5175, -0.3193, 1.45), (0.5183, -0.3233, 1.45), (0.5139, -0.3241, 1.692), (0.5095, -0.325, 1.988), (0.5222, -0.3183, 0.287), (0.5163, -0.3195, 0.287), (0.5103, -0.3207, 0.287), (0.4751, -0.2869, 1.866), (0.4739, -0.2806, 0.04596), (0.4711, -0.2876, 1.866), (0.4699, -0.2813, 0.04596), (0.4884, -0.3766, 0.04596), (0.4869, -0.3691, 1.866), (0.4924, -0.3758, 0.04596), (0.4909, -0.3683, 1.866), (0.4878, -0.352, 0.04596), (0.4831, -0.3282, 0.04596), (0.4785, -0.3044, 0.04596), (0.4785, -0.3044, 1.036), (0.4831, -0.3282, 2.05), (0.4878, -0.352, 1.53), (0.4745, -0.3051, 0.04596), (0.4791, -0.329, 0.04596), (0.4838, -0.3528, 0.04596), (0.4838, -0.3528, 1.53), (0.4791, -0.329, 2.05), (0.4745, -0.3051, 1.036), (0.4808, -0.3163, 0.04596), (0.4805, -0.3143, 1.152), (0.4768, -0.3171, 0.04596), (0.4764, -0.315, 1.152), (0.4855, -0.3401, 0.04596), (0.4855, -0.3401, 1.061), (0.4815, -0.3409, 0.04596), (0.4815, -0.3409, 1.061), (0.4886, -0.3561, 1.614), (0.4893, -0.3602, 1.939), (0.4901, -0.3642, 1.782), (0.4849, -0.3587, 0.04596), (0.4861, -0.3647, 0.04596), (0.4872, -0.3707, 0.04596), (0.4912, -0.3699, 0.04596), (0.4901, -0.3639, 0.04596), (0.4889, -0.358, 0.04596), (0.4861, -0.365, 1.782), (0.4853, -0.3609, 1.939), (0.4846, -0.3569, 1.614), (0.4774, -0.2984, 0.04596), (0.4762, -0.2925, 0.04596), (0.4751, -0.2865, 0.04596), (0.4737, -0.3008, 1.747), (0.4728, -0.2964, 1.451), (0.472, -0.292, 1.209), (0.476, -0.2912, 1.209), (0.4768, -0.2956, 1.451), (0.4777, -0.3, 1.747), (0.4711, -0.2873, 0.04596), (0.4722, -0.2932, 0.04596), (0.4734, -0.2992, 0.04596), (0.39, -0.4529, 2.107), (0.3922, -0.4589, 0.287), (0.3938, -0.4515, 2.107), (0.396, -0.4575, 0.287), (0.3622, -0.3665, 0.287), (0.3648, -0.3737, 2.107), (0.3584, -0.368, 0.287), (0.361, -0.3751, 2.107), (0.3668, -0.3907, 0.287), (0.3753, -0.4134, 0.287), (0.3838, -0.4362, 0.287), (0.3838, -0.4362, 1.277), (0.3753, -0.4134, 2.291), (0.3668, -0.3907, 1.771), (0.3876, -0.4347, 0.287), (0.3791, -0.412, 0.287), (0.3706, -0.3893, 0.287), (0.3706, -0.3893, 1.771), (0.3791, -0.412, 2.291), (0.3876, -0.4347, 1.277), (0.3795, -0.4248, 0.287), (0.3802, -0.4267, 1.393), (0.3833, -0.4234, 0.287), (0.3841, -0.4253, 1.393), (0.3711, -0.4021, 0.287), (0.3711, -0.4021, 1.302), (0.3749, -0.4006, 0.287), (0.3749, -0.4006, 1.302), (0.3654, -0.3868, 1.855), (0.3639, -0.3829, 2.18), (0.3625, -0.379, 2.023), (0.3685, -0.3836, 0.287), (0.3664, -0.3779, 0.287), (0.3643, -0.3722, 0.287), (0.3605, -0.3736, 0.287), (0.3626, -0.3793, 0.287), (0.3647, -0.385, 0.287), (0.3663, -0.3776, 2.023), (0.3677, -0.3815, 2.18), (0.3692, -0.3854, 1.855), (0.3859, -0.4418, 0.287), (0.388, -0.4475, 0.287), (0.3901, -0.4532, 0.287), (0.3891, -0.4389, 1.988), (0.3907, -0.4431, 1.692), (0.3922, -0.4473, 1.45), (0.3884, -0.4487, 1.45), (0.3869, -0.4445, 1.692), (0.3853, -0.4403, 1.988), (0.3939, -0.4518, 0.287), (0.3918, -0.4461, 0.287), (0.3897, -0.4404, 0.287), (0.4172, -0.4002, 1.866), (0.4233, -0.3979, 0.04596), (0.4158, -0.3964, 1.866), (0.4218, -0.3941, 0.04596), (0.3309, -0.428, 0.04596), (0.3381, -0.4253, 1.866), (0.3323, -0.4318, 0.04596), (0.3395, -0.4291, 1.866), (0.3551, -0.4233, 0.04596), (0.3778, -0.4149, 0.04596), (0.4005, -0.4064, 0.04596), (0.4005, -0.4064, 1.036), (0.3778, -0.4149, 2.05), (0.3551, -0.4233, 1.53), (0.3991, -0.4026, 0.04596), (0.3764, -0.4111, 0.04596), (0.3536, -0.4195, 0.04596), (0.3536, -0.4195, 1.53), (0.3764, -0.4111, 2.05), (0.3991, -0.4026, 1.036), (0.3892, -0.4106, 0.04596), (0.3911, -0.4099, 1.152), (0.3877, -0.4068, 0.04596), (0.3897, -0.4061, 1.152), (0.3664, -0.4191, 0.04596), (0.3664, -0.4191, 1.061), (0.365, -0.4153, 0.04596), (0.365, -0.4153, 1.061), (0.3512, -0.4248, 1.614), (0.3473, -0.4262, 1.939), (0.3434, -0.4277, 1.782), (0.348, -0.4216, 0.04596), (0.3423, -0.4238, 0.04596), (0.3366, -0.4259, 0.04596), (0.338, -0.4297, 0.04596), (0.3437, -0.4276, 0.04596), (0.3494, -0.4255, 0.04596), (0.342, -0.4239, 1.782), (0.3459, -0.4224, 1.939), (0.3497, -0.421, 1.614), (0.4062, -0.4043, 0.04596), (0.4119, -0.4022, 0.04596), (0.4176, -0.4001, 0.04596), (0.4033, -0.401, 1.747), (0.4075, -0.3995, 1.451), (0.4116, -0.3979, 1.209), (0.4131, -0.4017, 1.209), (0.4089, -0.4033, 1.451), (0.4047, -0.4049, 1.747), (0.4162, -0.3962, 0.04596), (0.4105, -0.3984, 0.04596), (0.4048, -0.4005, 0.04596), (0.3281, -0.3513, 2.107), (0.323, -0.3551, 0.287), (0.3306, -0.3545, 2.107), (0.3254, -0.3584, 0.287), (0.4033, -0.3005, 0.287), (0.3972, -0.3051, 2.107), (0.4009, -0.2972, 0.287), (0.3947, -0.3018, 2.107), (0.3814, -0.3117, 0.287), (0.3619, -0.3262, 0.287), (0.3425, -0.3406, 0.287), (0.3425, -0.3406, 1.277), (0.3619, -0.3262, 2.291), (0.3814, -0.3117, 1.771), (0.3449, -0.3439, 0.287), (0.3644, -0.3294, 0.287), (0.3838, -0.315, 0.287), (0.3838, -0.315, 1.771), (0.3644, -0.3294, 2.291), (0.3449, -0.3439, 1.277), (0.3522, -0.3334, 0.287), (0.3506, -0.3346, 1.393), (0.3546, -0.3367, 0.287), (0.353, -0.3379, 1.393), (0.3717, -0.3189, 0.287), (0.3717, -0.3189, 1.302), (0.3741, -0.3222, 0.287), (0.3741, -0.3222, 1.302), (0.3847, -0.3092, 1.855), (0.3881, -0.3067, 2.18), (0.3914, -0.3043, 2.023), (0.3887, -0.3113, 0.287), (0.3936, -0.3077, 0.287), (0.3985, -0.3041, 0.287), (0.396, -0.3008, 0.287), (0.3912, -0.3045, 0.287), (0.3863, -0.3081, 0.287), (0.3938, -0.3075, 2.023), (0.3905, -0.31, 2.18), (0.3872, -0.3125, 1.855), (0.3376, -0.3443, 0.287), (0.3327, -0.3479, 0.287), (0.3279, -0.3515, 0.287), (0.3413, -0.3466, 1.988), (0.3377, -0.3492, 1.692), (0.3342, -0.3519, 1.45), (0.3317, -0.3486, 1.45), (0.3353, -0.346, 1.692), (0.3389, -0.3433, 1.988), (0.3303, -0.3548, 0.287), (0.3352, -0.3511, 0.287), (0.34, -0.3475, 0.287), (0.3864, -0.3628, 1.866), (0.3902, -0.3679, 0.04596), (0.3896, -0.3603, 1.866), (0.3935, -0.3655, 0.04596), (0.3356, -0.2876, 0.04596), (0.3401, -0.2937, 1.866), (0.3323, -0.29, 0.04596), (0.3369, -0.2962, 1.866), (0.3468, -0.3095, 0.04596), (0.3612, -0.329, 0.04596), (0.3757, -0.3485, 0.04596), (0.3757, -0.3485, 1.036), (0.3612, -0.329, 2.05), (0.3468, -0.3095, 1.53), (0.379, -0.346, 0.04596), (0.3645, -0.3265, 0.04596), (0.35, -0.3071, 0.04596), (0.35, -0.3071, 1.53), (0.3645, -0.3265, 2.05), (0.379, -0.346, 1.036), (0.3685, -0.3387, 0.04596), (0.3697, -0.3404, 1.152), (0.3718, -0.3363, 0.04596), (0.373, -0.3379, 1.152), (0.354, -0.3192, 0.04596), (0.354, -0.3192, 1.061), (0.3573, -0.3168, 0.04596), (0.3573, -0.3168, 1.061), (0.3443, -0.3062, 1.614), (0.3418, -0.3028, 1.939), (0.3393, -0.2995, 1.782), (0.3464, -0.3022, 0.04596), (0.3428, -0.2973, 0.04596), (0.3392, -0.2925, 0.04596), (0.3359, -0.2949, 0.04596), (0.3395, -0.2998, 0.04596), (0.3432, -0.3046, 0.04596), (0.3426, -0.2971, 1.782), (0.3451, -0.3004, 1.939), (0.3476, -0.3037, 1.614), (0.3793, -0.3533, 0.04596), (0.383, -0.3582, 0.04596), (0.3866, -0.3631, 0.04596), (0.3816, -0.3496, 1.747), (0.3843, -0.3532, 1.451), (0.387, -0.3568, 1.209), (0.3837, -0.3592, 1.209), (0.381, -0.3556, 1.451), (0.3784, -0.352, 1.747), (0.3898, -0.3606, 0.04596), (0.3862, -0.3558, 0.04596), (0.3826, -0.3509, 0.04596), (0.2874, 0.5743, 2.107), (0.2814, 0.5722, 0.287), (0.2888, 0.5705, 2.107), (0.2828, 0.5683, 0.287), (0.3741, 0.6011, 0.287), (0.3669, 0.5985, 2.107), (0.3727, 0.605, 0.287), (0.3655, 0.6024, 2.107), (0.3499, 0.5968, 0.287), (0.3271, 0.5886, 0.287), (0.3042, 0.5804, 0.287), (0.3042, 0.5804, 1.277), (0.3271, 0.5886, 2.291), (0.3499, 0.5968, 1.771), (0.3056, 0.5765, 0.287), (0.3284, 0.5847, 0.287), (0.3513, 0.5929, 0.287), (0.3513, 0.5929, 1.771), (0.3284, 0.5847, 2.291), (0.3056, 0.5765, 1.277), (0.3156, 0.5845, 0.287), (0.3137, 0.5838, 1.393), (0.317, 0.5806, 0.287), (0.3151, 0.5799, 1.393), (0.3385, 0.5927, 0.287), (0.3385, 0.5927, 1.302), (0.3399, 0.5888, 0.287), (0.3399, 0.5888, 1.302), (0.3538, 0.5982, 1.855), (0.3577, 0.5996, 2.18), (0.3616, 0.601, 2.023), (0.357, 0.595, 0.287), (0.3627, 0.597, 0.287), (0.3684, 0.5991, 0.287), (0.367, 0.6029, 0.287), (0.3613, 0.6009, 0.287), (0.3556, 0.5988, 0.287), (0.363, 0.5971, 2.023), (0.3591, 0.5957, 2.18), (0.3552, 0.5943, 1.855), (0.2985, 0.5783, 0.287), (0.2928, 0.5763, 0.287), (0.2871, 0.5742, 0.287), (0.3014, 0.575, 1.988), (0.2972, 0.5735, 1.692), (0.293, 0.572, 1.45), (0.2916, 0.5758, 1.45), (0.2958, 0.5773, 1.692), (0.3, 0.5788, 1.988), (0.2885, 0.5704, 0.287), (0.2942, 0.5724, 0.287), (0.2999, 0.5745, 0.287), (0.3398, 0.5464, 1.866), (0.342, 0.5404, 0.04596), (0.3436, 0.5478, 1.866), (0.3458, 0.5418, 0.04596), (0.313, 0.6331, 0.04596), (0.3156, 0.6259, 1.866), (0.3092, 0.6317, 0.04596), (0.3118, 0.6245, 1.866), (0.3174, 0.6089, 0.04596), (0.3256, 0.5861, 0.04596), (0.3338, 0.5632, 0.04596), (0.3338, 0.5632, 1.036), (0.3256, 0.5861, 2.05), (0.3174, 0.6089, 1.53), (0.3376, 0.5646, 0.04596), (0.3294, 0.5874, 0.04596), (0.3212, 0.6103, 0.04596), (0.3212, 0.6103, 1.53), (0.3294, 0.5874, 2.05), (0.3376, 0.5646, 1.036), (0.3297, 0.5747, 0.04596), (0.3304, 0.5727, 1.152), (0.3335, 0.576, 0.04596), (0.3342, 0.5741, 1.152), (0.3215, 0.5975, 0.04596), (0.3215, 0.5975, 1.061), (0.3253, 0.5989, 0.04596), (0.3253, 0.5989, 1.061), (0.316, 0.6128, 1.614), (0.3146, 0.6167, 1.939), (0.3132, 0.6206, 1.782), (0.3192, 0.616, 0.04596), (0.3171, 0.6217, 0.04596), (0.3151, 0.6274, 0.04596), (0.3112, 0.626, 0.04596), (0.3133, 0.6203, 0.04596), (0.3153, 0.6146, 0.04596), (0.317, 0.622, 1.782), (0.3184, 0.6181, 1.939), (0.3198, 0.6142, 1.614), (0.3358, 0.5575, 0.04596), (0.3379, 0.5518, 0.04596), (0.3399, 0.5461, 0.04596), (0.3391, 0.5604, 1.747), (0.3406, 0.5562, 1.451), (0.3421, 0.552, 1.209), (0.3383, 0.5506, 1.209), (0.3368, 0.5548, 1.451), (0.3353, 0.559, 1.747), (0.3438, 0.5475, 0.04596), (0.3417, 0.5532, 0.04596), (0.3397, 0.5589, 0.04596), (0.3898, 0.635, 2.107), (0.386, 0.6402, 0.287), (0.3865, 0.6326, 2.107), (0.3827, 0.6378, 0.287), (0.4397, 0.5592, 0.287), (0.4352, 0.5654, 2.107), (0.443, 0.5616, 0.287), (0.4385, 0.5678, 2.107), (0.4287, 0.5812, 0.287), (0.4145, 0.6009, 0.287), (0.4002, 0.6205, 0.287), (0.4002, 0.6205, 1.277), (0.4145, 0.6009, 2.291), (0.4287, 0.5812, 1.771), (0.3969, 0.6181, 0.287), (0.4112, 0.5985, 0.287), (0.4254, 0.5788, 0.287), (0.4254, 0.5788, 1.771), (0.4112, 0.5985, 2.291), (0.3969, 0.6181, 1.277), (0.4073, 0.6107, 0.287), (0.4061, 0.6124, 1.393), (0.404, 0.6083, 0.287), (0.4028, 0.61, 1.393), (0.4216, 0.5911, 0.287), (0.4216, 0.5911, 1.302), (0.4183, 0.5887, 0.287), (0.4183, 0.5887, 1.302), (0.4311, 0.5779, 1.855), (0.4336, 0.5745, 2.18), (0.436, 0.5712, 2.023), (0.429, 0.5739, 0.287), (0.4325, 0.569, 0.287), (0.4361, 0.5641, 0.287), (0.4394, 0.5665, 0.287), (0.4358, 0.5714, 0.287), (0.4323, 0.5763, 0.287), (0.4327, 0.5688, 2.023), (0.4303, 0.5721, 2.18), (0.4278, 0.5755, 1.855), (0.3967, 0.6254, 0.287), (0.3931, 0.6303, 0.287), (0.3895, 0.6353, 0.287), (0.3943, 0.6217, 1.988), (0.3917, 0.6254, 1.692), (0.3891, 0.629, 1.45), (0.3924, 0.6314, 1.45), (0.395, 0.6277, 1.692), (0.3976, 0.6241, 1.988), (0.3862, 0.6329, 0.287), (0.3898, 0.628, 0.287), (0.3934, 0.623, 0.287), (0.3776, 0.5769, 1.866), (0.3724, 0.5731, 0.04596), (0.38, 0.5736, 1.866), (0.3748, 0.5698, 0.04596), (0.4533, 0.6268, 0.04596), (0.4471, 0.6223, 1.866), (0.451, 0.6301, 0.04596), (0.4448, 0.6256, 1.866), (0.4313, 0.6159, 0.04596), (0.4117, 0.6016, 0.04596), (0.392, 0.5874, 0.04596), (0.392, 0.5874, 1.036), (0.4117, 0.6016, 2.05), (0.4313, 0.6159, 1.53), (0.3944, 0.5841, 0.04596), (0.4141, 0.5983, 0.04596), (0.4337, 0.6126, 0.04596), (0.4337, 0.6126, 1.53), (0.4141, 0.5983, 2.05), (0.3944, 0.5841, 1.036), (0.4018, 0.5945, 0.04596), (0.4002, 0.5933, 1.152), (0.4042, 0.5912, 0.04596), (0.4026, 0.59, 1.152), (0.4215, 0.6087, 0.04596), (0.4215, 0.6087, 1.061), (0.4239, 0.6054, 0.04596), (0.4239, 0.6054, 1.061), (0.4347, 0.6183, 1.614), (0.438, 0.6207, 1.939), (0.4414, 0.6232, 1.782), (0.4386, 0.6161, 0.04596), (0.4435, 0.6197, 0.04596), (0.4484, 0.6232, 0.04596), (0.446, 0.6265, 0.04596), (0.4411, 0.623, 0.04596), (0.4362, 0.6194, 0.04596), (0.4438, 0.6199, 1.782), (0.4404, 0.6174, 1.939), (0.4371, 0.615, 1.614), (0.3871, 0.5838, 0.04596), (0.3822, 0.5802, 0.04596), (0.3773, 0.5767, 0.04596), (0.3908, 0.5815, 1.747), (0.3872, 0.5788, 1.451), (0.3836, 0.5762, 1.209), (0.3812, 0.5795, 1.209), (0.3848, 0.5821, 1.451), (0.3884, 0.5847, 1.747), (0.3797, 0.5734, 0.04596), (0.3846, 0.5769, 0.04596), (0.3895, 0.5805, 0.04596), (0.4693, 0.2919, 2.107), (0.4731, 0.2867, 0.287), (0.4726, 0.2943, 2.107), (0.4764, 0.289, 0.287), (0.4198, 0.3679, 0.287), (0.4242, 0.3616, 2.107), (0.4165, 0.3655, 0.287), (0.4209, 0.3593, 2.107), (0.4306, 0.3458, 0.287), (0.4448, 0.3261, 0.287), (0.4589, 0.3064, 0.287), (0.4589, 0.3064, 1.277), (0.4448, 0.3261, 2.291), (0.4306, 0.3458, 1.771), (0.4622, 0.3087, 0.287), (0.4481, 0.3284, 0.287), (0.4339, 0.3482, 0.287), (0.4339, 0.3482, 1.771), (0.4481, 0.3284, 2.291), (0.4622, 0.3087, 1.277), (0.4519, 0.3162, 0.287), (0.453, 0.3146, 1.393), (0.4552, 0.3186, 0.287), (0.4564, 0.3169, 1.393), (0.4377, 0.3359, 0.287), (0.4377, 0.3359, 1.302), (0.441, 0.3383, 0.287), (0.441, 0.3383, 1.302), (0.4282, 0.3491, 1.855), (0.4258, 0.3525, 2.18), (0.4234, 0.3559, 2.023), (0.4304, 0.3531, 0.287), (0.4268, 0.358, 0.287), (0.4233, 0.3629, 0.287), (0.42, 0.3606, 0.287), (0.4235, 0.3556, 0.287), (0.4271, 0.3507, 0.287), (0.4267, 0.3583, 2.023), (0.4291, 0.3549, 2.18), (0.4315, 0.3515, 1.855), (0.4625, 0.3014, 0.287), (0.466, 0.2965, 0.287), (0.4696, 0.2916, 0.287), (0.4648, 0.3051, 1.988), (0.4674, 0.3015, 1.692), (0.47, 0.2979, 1.45), (0.4667, 0.2955, 1.45), (0.4641, 0.2991, 1.692), (0.4615, 0.3027, 1.988), (0.4729, 0.294, 0.287), (0.4693, 0.2989, 0.287), (0.4658, 0.3038, 0.287), (0.4818, 0.3499, 1.866), (0.487, 0.3536, 0.04596), (0.4794, 0.3532, 1.866), (0.4846, 0.357, 0.04596), (0.4058, 0.3003, 0.04596), (0.412, 0.3048, 1.866), (0.4082, 0.297, 0.04596), (0.4144, 0.3015, 1.866), (0.4279, 0.3112, 0.04596), (0.4476, 0.3253, 0.04596), (0.4673, 0.3395, 0.04596), (0.4673, 0.3395, 1.036), (0.4476, 0.3253, 2.05), (0.4279, 0.3112, 1.53), (0.4649, 0.3428, 0.04596), (0.4452, 0.3286, 0.04596), (0.4255, 0.3145, 0.04596), (0.4255, 0.3145, 1.53), (0.4452, 0.3286, 2.05), (0.4649, 0.3428, 1.036), (0.4574, 0.3324, 0.04596), (0.4591, 0.3336, 1.152), (0.455, 0.3357, 0.04596), (0.4567, 0.3369, 1.152), (0.4377, 0.3183, 0.04596), (0.4377, 0.3183, 1.061), (0.4353, 0.3216, 0.04596), (0.4353, 0.3216, 1.061), (0.4245, 0.3088, 1.614), (0.4211, 0.3063, 1.939), (0.4178, 0.3039, 1.782), (0.4206, 0.3109, 0.04596), (0.4156, 0.3074, 0.04596), (0.4107, 0.3039, 0.04596), (0.4131, 0.3006, 0.04596), (0.418, 0.3041, 0.04596), (0.4229, 0.3076, 0.04596), (0.4154, 0.3072, 1.782), (0.4187, 0.3096, 1.939), (0.4221, 0.3121, 1.614), (0.4722, 0.343, 0.04596), (0.4771, 0.3466, 0.04596), (0.4821, 0.3501, 0.04596), (0.4685, 0.3454, 1.747), (0.4721, 0.348, 1.451), (0.4758, 0.3506, 1.209), (0.4781, 0.3473, 1.209), (0.4745, 0.3447, 1.451), (0.4709, 0.3421, 1.747), (0.4797, 0.3534, 0.04596), (0.4748, 0.3499, 0.04596), (0.4698, 0.3463, 0.04596), (0.3618, 0.4565, 2.107), (0.3561, 0.4595, 0.287), (0.3598, 0.4529, 2.107), (0.3542, 0.456, 0.287), (0.4393, 0.4094, 0.287), (0.4326, 0.4131, 2.107), (0.4413, 0.413, 0.287), (0.4346, 0.4167, 2.107), (0.42, 0.4246, 0.287), (0.3987, 0.4363, 0.287), (0.3774, 0.4479, 0.287), (0.3774, 0.4479, 1.277), (0.3987, 0.4363, 2.291), (0.42, 0.4246, 1.771), (0.3755, 0.4443, 0.287), (0.3968, 0.4327, 0.287), (0.418, 0.4211, 0.287), (0.418, 0.4211, 1.771), (0.3968, 0.4327, 2.291), (0.3755, 0.4443, 1.277), (0.3881, 0.4421, 0.287), (0.3863, 0.4431, 1.393), (0.3861, 0.4385, 0.287), (0.3843, 0.4395, 1.393), (0.4094, 0.4305, 0.287), (0.4094, 0.4305, 1.302), (0.4074, 0.4269, 0.287), (0.4074, 0.4269, 1.302), (0.4236, 0.4226, 1.855), (0.4273, 0.4207, 2.18), (0.4309, 0.4187, 2.023), (0.4234, 0.4181, 0.287), (0.4287, 0.4152, 0.287), (0.434, 0.4123, 0.287), (0.436, 0.4159, 0.287), (0.4306, 0.4188, 0.287), (0.4253, 0.4217, 0.287), (0.429, 0.4151, 2.023), (0.4253, 0.4171, 2.18), (0.4217, 0.4191, 1.855), (0.3721, 0.4508, 0.287), (0.3668, 0.4537, 0.287), (0.3615, 0.4566, 0.287), (0.3716, 0.4465, 1.988), (0.3676, 0.4486, 1.692), (0.3637, 0.4507, 1.45), (0.3657, 0.4543, 1.45), (0.3696, 0.4522, 1.692), (0.3735, 0.45, 1.988), (0.3595, 0.4531, 0.287), (0.3648, 0.4501, 0.287), (0.3701, 0.4472, 0.287), (0.3757, 0.3988, 1.866), (0.3726, 0.3931, 0.04596), (0.3793, 0.3968, 1.866), (0.3762, 0.3912, 0.04596), (0.4227, 0.4764, 0.04596), (0.419, 0.4696, 1.866), (0.4191, 0.4783, 0.04596), (0.4155, 0.4716, 1.866), (0.4075, 0.457, 0.04596), (0.3959, 0.4357, 0.04596), (0.3842, 0.4144, 0.04596), (0.3842, 0.4144, 1.036), (0.3959, 0.4357, 2.05), (0.4075, 0.457, 1.53), (0.3878, 0.4125, 0.04596), (0.3994, 0.4338, 0.04596), (0.4111, 0.4551, 0.04596), (0.4111, 0.4551, 1.53), (0.3994, 0.4338, 2.05), (0.3878, 0.4125, 1.036), (0.3901, 0.4251, 0.04596), (0.3891, 0.4233, 1.152), (0.3936, 0.4231, 0.04596), (0.3926, 0.4213, 1.152), (0.4017, 0.4464, 0.04596), (0.4017, 0.4464, 1.061), (0.4053, 0.4444, 0.04596), (0.4053, 0.4444, 1.061), (0.4095, 0.4607, 1.614), (0.4115, 0.4643, 1.939), (0.4135, 0.4679, 1.782), (0.414, 0.4604, 0.04596), (0.4169, 0.4657, 0.04596), (0.4198, 0.471, 0.04596), (0.4162, 0.473, 0.04596), (0.4133, 0.4677, 0.04596), (0.4104, 0.4623, 0.04596), (0.4171, 0.466, 1.782), (0.4151, 0.4623, 1.939), (0.4131, 0.4587, 1.614), (0.3813, 0.4091, 0.04596), (0.3784, 0.4038, 0.04596), (0.3755, 0.3985, 0.04596), (0.3857, 0.4086, 1.747), (0.3835, 0.4047, 1.451), (0.3814, 0.4007, 1.209), (0.3778, 0.4027, 1.209), (0.38, 0.4066, 1.451), (0.3821, 0.4105, 1.747), (0.3791, 0.3965, 0.04596), (0.382, 0.4018, 0.04596), (0.3849, 0.4072, 0.04596)], [], [(93, 17, 2, 33), (72, 43, 6, 27), (32, 42, 5, 1), (17, 27, 6, 2), (37, 47, 7, 3), (22, 12, 3, 7), (4, 0, 8, 18), (18, 8, 9, 19), (19, 9, 10, 20), (20, 10, 11, 21), (21, 11, 12, 22), (1, 5, 23, 13), (13, 23, 24, 14), (14, 24, 25, 15), (15, 25, 26, 16), (16, 26, 27, 17), (42, 52, 23, 5), (52, 57, 24, 23), (57, 62, 25, 24), (62, 67, 26, 25), (67, 72, 27, 26), (32, 1, 13, 73), (73, 13, 14, 78), (78, 14, 15, 83), (83, 15, 16, 88), (88, 16, 17, 93), (11, 92, 97, 12), (92, 91, 96, 97), (91, 90, 95, 96), (90, 89, 94, 95), (89, 88, 93, 94), (10, 87, 92, 11), (87, 86, 91, 92), (86, 85, 90, 91), (85, 84, 89, 90), (84, 83, 88, 89), (9, 82, 87, 10), (82, 81, 86, 87), (81, 80, 85, 86), (80, 79, 84, 85), (79, 78, 83, 84), (8, 77, 82, 9), (77, 76, 81, 82), (76, 75, 80, 81), (75, 74, 79, 80), (74, 73, 78, 79), (0, 28, 77, 8), (28, 29, 76, 77), (29, 30, 75, 76), (30, 31, 74, 75), (31, 32, 73, 74), (21, 22, 68, 63), (63, 68, 69, 64), (64, 69, 70, 65), (65, 70, 71, 66), (66, 71, 72, 67), (20, 21, 63, 58), (58, 63, 64, 59), (59, 64, 65, 60), (60, 65, 66, 61), (61, 66, 67, 62), (19, 20, 58, 53), (53, 58, 59, 54), (54, 59, 60, 55), (55, 60, 61, 56), (56, 61, 62, 57), (18, 19, 53, 48), (48, 53, 54, 49), (49, 54, 55, 50), (50, 55, 56, 51), (51, 56, 57, 52), (4, 18, 48, 38), (38, 48, 49, 39), (39, 49, 50, 40), (40, 50, 51, 41), (41, 51, 52, 42), (2, 6, 43, 33), (33, 43, 44, 34), (34, 44, 45, 35), (35, 45, 46, 36), (36, 46, 47, 37), (0, 4, 38, 28), (28, 38, 39, 29), (29, 39, 40, 30), (30, 40, 41, 31), (31, 41, 42, 32), (22, 7, 47, 68), (68, 47, 46, 69), (69, 46, 45, 70), (70, 45, 44, 71), (71, 44, 43, 72), (12, 97, 37, 3), (97, 96, 36, 37), (96, 95, 35, 36), (95, 94, 34, 35), (94, 93, 33, 34), (101, 100, 98, 99), (132, 128, 105, 104), (104, 105, 103, 102), (147, 143, 100, 101), (132, 104, 102, 131), (144, 98, 100, 143), (126, 111, 115, 137), (123, 110, 116, 125), (119, 109, 117, 121), (138, 108, 112, 149), (118, 107, 113, 120), (122, 106, 114, 124), (129, 137, 115, 114), (124, 125, 116, 113), (120, 121, 117, 112), (138, 146, 109, 108), (118, 119, 110, 107), (122, 123, 111, 106), (108, 109, 119, 118), (113, 116, 121, 120), (108, 118, 120, 112), (110, 119, 121, 116), (107, 110, 123, 122), (114, 115, 125, 124), (107, 122, 124, 113), (111, 123, 125, 115), (102, 103, 135, 131), (131, 135, 136, 130), (130, 136, 137, 129), (105, 128, 135, 103), (128, 127, 136, 135), (127, 126, 137, 136), (106, 134, 129, 114), (134, 133, 130, 129), (133, 132, 131, 130), (106, 111, 126, 134), (134, 126, 127, 133), (133, 127, 128, 132), (99, 98, 144, 140), (140, 144, 145, 139), (139, 145, 146, 138), (99, 140, 147, 101), (140, 139, 148, 147), (139, 138, 149, 148), (109, 146, 141, 117), (146, 145, 142, 141), (145, 144, 143, 142), (112, 117, 141, 149), (149, 141, 142, 148), (148, 142, 143, 147), (153, 152, 150, 151), (184, 180, 157, 156), (156, 157, 155, 154), (199, 195, 152, 153), (184, 156, 154, 183), (196, 150, 152, 195), (178, 163, 167, 189), (175, 162, 168, 177), (171, 161, 169, 173), (190, 160, 164, 201), (170, 159, 165, 172), (174, 158, 166, 176), (181, 189, 167, 166), (176, 177, 168, 165), (172, 173, 169, 164), (190, 198, 161, 160), (170, 171, 162, 159), (174, 175, 163, 158), (160, 161, 171, 170), (165, 168, 173, 172), (160, 170, 172, 164), (162, 171, 173, 168), (159, 162, 175, 174), (166, 167, 177, 176), (159, 174, 176, 165), (163, 175, 177, 167), (154, 155, 187, 183), (183, 187, 188, 182), (182, 188, 189, 181), (157, 180, 187, 155), (180, 179, 188, 187), (179, 178, 189, 188), (158, 186, 181, 166), (186, 185, 182, 181), (185, 184, 183, 182), (158, 163, 178, 186), (186, 178, 179, 185), (185, 179, 180, 184), (151, 150, 196, 192), (192, 196, 197, 191), (191, 197, 198, 190), (151, 192, 199, 153), (192, 191, 200, 199), (191, 190, 201, 200), (161, 198, 193, 169), (198, 197, 194, 193), (197, 196, 195, 194), (164, 169, 193, 201), (201, 193, 194, 200), (200, 194, 195, 199), (205, 204, 202, 203), (236, 232, 209, 208), (208, 209, 207, 206), (251, 247, 204, 205), (236, 208, 206, 235), (248, 202, 204, 247), (230, 215, 219, 241), (227, 214, 220, 229), (223, 213, 221, 225), (242, 212, 216, 253), (222, 211, 217, 224), (226, 210, 218, 228), (233, 241, 219, 218), (228, 229, 220, 217), (224, 225, 221, 216), (242, 250, 213, 212), (222, 223, 214, 211), (226, 227, 215, 210), (212, 213, 223, 222), (217, 220, 225, 224), (212, 222, 224, 216), (214, 223, 225, 220), (211, 214, 227, 226), (218, 219, 229, 228), (211, 226, 228, 217), (215, 227, 229, 219), (206, 207, 239, 235), (235, 239, 240, 234), (234, 240, 241, 233), (209, 232, 239, 207), (232, 231, 240, 239), (231, 230, 241, 240), (210, 238, 233, 218), (238, 237, 234, 233), (237, 236, 235, 234), (210, 215, 230, 238), (238, 230, 231, 237), (237, 231, 232, 236), (203, 202, 248, 244), (244, 248, 249, 243), (243, 249, 250, 242), (203, 244, 251, 205), (244, 243, 252, 251), (243, 242, 253, 252), (213, 250, 245, 221), (250, 249, 246, 245), (249, 248, 247, 246), (216, 221, 245, 253), (253, 245, 246, 252), (252, 246, 247, 251), (257, 256, 254, 255), (288, 284, 261, 260), (260, 261, 259, 258), (303, 299, 256, 257), (288, 260, 258, 287), (300, 254, 256, 299), (282, 267, 271, 293), (279, 266, 272, 281), (275, 265, 273, 277), (294, 264, 268, 305), (274, 263, 269, 276), (278, 262, 270, 280), (285, 293, 271, 270), (280, 281, 272, 269), (276, 277, 273, 268), (294, 302, 265, 264), (274, 275, 266, 263), (278, 279, 267, 262), (264, 265, 275, 274), (269, 272, 277, 276), (264, 274, 276, 268), (266, 275, 277, 272), (263, 266, 279, 278), (270, 271, 281, 280), (263, 278, 280, 269), (267, 279, 281, 271), (258, 259, 291, 287), (287, 291, 292, 286), (286, 292, 293, 285), (261, 284, 291, 259), (284, 283, 292, 291), (283, 282, 293, 292), (262, 290, 285, 270), (290, 289, 286, 285), (289, 288, 287, 286), (262, 267, 282, 290), (290, 282, 283, 289), (289, 283, 284, 288), (255, 254, 300, 296), (296, 300, 301, 295), (295, 301, 302, 294), (255, 296, 303, 257), (296, 295, 304, 303), (295, 294, 305, 304), (265, 302, 297, 273), (302, 301, 298, 297), (301, 300, 299, 298), (268, 273, 297, 305), (305, 297, 298, 304), (304, 298, 299, 303), (309, 308, 306, 307), (340, 336, 313, 312), (312, 313, 311, 310), (355, 351, 308, 309), (340, 312, 310, 339), (352, 306, 308, 351), (334, 319, 323, 345), (331, 318, 324, 333), (327, 317, 325, 329), (346, 316, 320, 357), (326, 315, 321, 328), (330, 314, 322, 332), (337, 345, 323, 322), (332, 333, 324, 321), (328, 329, 325, 320), (346, 354, 317, 316), (326, 327, 318, 315), (330, 331, 319, 314), (316, 317, 327, 326), (321, 324, 329, 328), (316, 326, 328, 320), (318, 327, 329, 324), (315, 318, 331, 330), (322, 323, 333, 332), (315, 330, 332, 321), (319, 331, 333, 323), (310, 311, 343, 339), (339, 343, 344, 338), (338, 344, 345, 337), (313, 336, 343, 311), (336, 335, 344, 343), (335, 334, 345, 344), (314, 342, 337, 322), (342, 341, 338, 337), (341, 340, 339, 338), (314, 319, 334, 342), (342, 334, 335, 341), (341, 335, 336, 340), (307, 306, 352, 348), (348, 352, 353, 347), (347, 353, 354, 346), (307, 348, 355, 309), (348, 347, 356, 355), (347, 346, 357, 356), (317, 354, 349, 325), (354, 353, 350, 349), (353, 352, 351, 350), (320, 325, 349, 357), (357, 349, 350, 356), (356, 350, 351, 355), (361, 360, 358, 359), (392, 388, 365, 364), (364, 365, 363, 362), (407, 403, 360, 361), (392, 364, 362, 391), (404, 358, 360, 403), (386, 371, 375, 397), (383, 370, 376, 385), (379, 369, 377, 381), (398, 368, 372, 409), (378, 367, 373, 380), (382, 366, 374, 384), (389, 397, 375, 374), (384, 385, 376, 373), (380, 381, 377, 372), (398, 406, 369, 368), (378, 379, 370, 367), (382, 383, 371, 366), (368, 369, 379, 378), (373, 376, 381, 380), (368, 378, 380, 372), (370, 379, 381, 376), (367, 370, 383, 382), (374, 375, 385, 384), (367, 382, 384, 373), (371, 383, 385, 375), (362, 363, 395, 391), (391, 395, 396, 390), (390, 396, 397, 389), (365, 388, 395, 363), (388, 387, 396, 395), (387, 386, 397, 396), (366, 394, 389, 374), (394, 393, 390, 389), (393, 392, 391, 390), (366, 371, 386, 394), (394, 386, 387, 393), (393, 387, 388, 392), (359, 358, 404, 400), (400, 404, 405, 399), (399, 405, 406, 398), (359, 400, 407, 361), (400, 399, 408, 407), (399, 398, 409, 408), (369, 406, 401, 377), (406, 405, 402, 401), (405, 404, 403, 402), (372, 377, 401, 409), (409, 401, 402, 408), (408, 402, 403, 407), (413, 412, 410, 411), (444, 440, 417, 416), (416, 417, 415, 414), (459, 455, 412, 413), (444, 416, 414, 443), (456, 410, 412, 455), (438, 423, 427, 449), (435, 422, 428, 437), (431, 421, 429, 433), (450, 420, 424, 461), (430, 419, 425, 432), (434, 418, 426, 436), (441, 449, 427, 426), (436, 437, 428, 425), (432, 433, 429, 424), (450, 458, 421, 420), (430, 431, 422, 419), (434, 435, 423, 418), (420, 421, 431, 430), (425, 428, 433, 432), (420, 430, 432, 424), (422, 431, 433, 428), (419, 422, 435, 434), (426, 427, 437, 436), (419, 434, 436, 425), (423, 435, 437, 427), (414, 415, 447, 443), (443, 447, 448, 442), (442, 448, 449, 441), (417, 440, 447, 415), (440, 439, 448, 447), (439, 438, 449, 448), (418, 446, 441, 426), (446, 445, 442, 441), (445, 444, 443, 442), (418, 423, 438, 446), (446, 438, 439, 445), (445, 439, 440, 444), (411, 410, 456, 452), (452, 456, 457, 451), (451, 457, 458, 450), (411, 452, 459, 413), (452, 451, 460, 459), (451, 450, 461, 460), (421, 458, 453, 429), (458, 457, 454, 453), (457, 456, 455, 454), (424, 429, 453, 461), (461, 453, 454, 460), (460, 454, 455, 459), (465, 464, 462, 463), (496, 492, 469, 468), (468, 469, 467, 466), (511, 507, 464, 465), (496, 468, 466, 495), (508, 462, 464, 507), (490, 475, 479, 501), (487, 474, 480, 489), (483, 473, 481, 485), (502, 472, 476, 513), (482, 471, 477, 484), (486, 470, 478, 488), (493, 501, 479, 478), (488, 489, 480, 477), (484, 485, 481, 476), (502, 510, 473, 472), (482, 483, 474, 471), (486, 487, 475, 470), (472, 473, 483, 482), (477, 480, 485, 484), (472, 482, 484, 476), (474, 483, 485, 480), (471, 474, 487, 486), (478, 479, 489, 488), (471, 486, 488, 477), (475, 487, 489, 479), (466, 467, 499, 495), (495, 499, 500, 494), (494, 500, 501, 493), (469, 492, 499, 467), (492, 491, 500, 499), (491, 490, 501, 500), (470, 498, 493, 478), (498, 497, 494, 493), (497, 496, 495, 494), (470, 475, 490, 498), (498, 490, 491, 497), (497, 491, 492, 496), (463, 462, 508, 504), (504, 508, 509, 503), (503, 509, 510, 502), (463, 504, 511, 465), (504, 503, 512, 511), (503, 502, 513, 512), (473, 510, 505, 481), (510, 509, 506, 505), (509, 508, 507, 506), (476, 481, 505, 513), (513, 505, 506, 512), (512, 506, 507, 511), (517, 516, 514, 515), (548, 544, 521, 520), (520, 521, 519, 518), (563, 559, 516, 517), (548, 520, 518, 547), (560, 514, 516, 559), (542, 527, 531, 553), (539, 526, 532, 541), (535, 525, 533, 537), (554, 524, 528, 565), (534, 523, 529, 536), (538, 522, 530, 540), (545, 553, 531, 530), (540, 541, 532, 529), (536, 537, 533, 528), (554, 562, 525, 524), (534, 535, 526, 523), (538, 539, 527, 522), (524, 525, 535, 534), (529, 532, 537, 536), (524, 534, 536, 528), (526, 535, 537, 532), (523, 526, 539, 538), (530, 531, 541, 540), (523, 538, 540, 529), (527, 539, 541, 531), (518, 519, 551, 547), (547, 551, 552, 546), (546, 552, 553, 545), (521, 544, 551, 519), (544, 543, 552, 551), (543, 542, 553, 552), (522, 550, 545, 530), (550, 549, 546, 545), (549, 548, 547, 546), (522, 527, 542, 550), (550, 542, 543, 549), (549, 543, 544, 548), (515, 514, 560, 556), (556, 560, 561, 555), (555, 561, 562, 554), (515, 556, 563, 517), (556, 555, 564, 563), (555, 554, 565, 564), (525, 562, 557, 533), (562, 561, 558, 557), (561, 560, 559, 558), (528, 533, 557, 565), (565, 557, 558, 564), (564, 558, 559, 563), (569, 568, 566, 567), (600, 596, 573, 572), (572, 573, 571, 570), (615, 611, 568, 569), (600, 572, 570, 599), (612, 566, 568, 611), (594, 579, 583, 605), (591, 578, 584, 593), (587, 577, 585, 589), (606, 576, 580, 617), (586, 575, 581, 588), (590, 574, 582, 592), (597, 605, 583, 582), (592, 593, 584, 581), (588, 589, 585, 580), (606, 614, 577, 576), (586, 587, 578, 575), (590, 591, 579, 574), (576, 577, 587, 586), (581, 584, 589, 588), (576, 586, 588, 580), (578, 587, 589, 584), (575, 578, 591, 590), (582, 583, 593, 592), (575, 590, 592, 581), (579, 591, 593, 583), (570, 571, 603, 599), (599, 603, 604, 598), (598, 604, 605, 597), (573, 596, 603, 571), (596, 595, 604, 603), (595, 594, 605, 604), (574, 602, 597, 582), (602, 601, 598, 597), (601, 600, 599, 598), (574, 579, 594, 602), (602, 594, 595, 601), (601, 595, 596, 600), (567, 566, 612, 608), (608, 612, 613, 607), (607, 613, 614, 606), (567, 608, 615, 569), (608, 607, 616, 615), (607, 606, 617, 616), (577, 614, 609, 585), (614, 613, 610, 609), (613, 612, 611, 610), (580, 585, 609, 617), (617, 609, 610, 616), (616, 610, 611, 615), (621, 620, 618, 619), (652, 648, 625, 624), (624, 625, 623, 622), (667, 663, 620, 621), (652, 624, 622, 651), (664, 618, 620, 663), (646, 631, 635, 657), (643, 630, 636, 645), (639, 629, 637, 641), (658, 628, 632, 669), (638, 627, 633, 640), (642, 626, 634, 644), (649, 657, 635, 634), (644, 645, 636, 633), (640, 641, 637, 632), (658, 666, 629, 628), (638, 639, 630, 627), (642, 643, 631, 626), (628, 629, 639, 638), (633, 636, 641, 640), (628, 638, 640, 632), (630, 639, 641, 636), (627, 630, 643, 642), (634, 635, 645, 644), (627, 642, 644, 633), (631, 643, 645, 635), (622, 623, 655, 651), (651, 655, 656, 650), (650, 656, 657, 649), (625, 648, 655, 623), (648, 647, 656, 655), (647, 646, 657, 656), (626, 654, 649, 634), (654, 653, 650, 649), (653, 652, 651, 650), (626, 631, 646, 654), (654, 646, 647, 653), (653, 647, 648, 652), (619, 618, 664, 660), (660, 664, 665, 659), (659, 665, 666, 658), (619, 660, 667, 621), (660, 659, 668, 667), (659, 658, 669, 668), (629, 666, 661, 637), (666, 665, 662, 661), (665, 664, 663, 662), (632, 637, 661, 669), (669, 661, 662, 668), (668, 662, 663, 667), (673, 672, 670, 671), (704, 700, 677, 676), (676, 677, 675, 674), (719, 715, 672, 673), (704, 676, 674, 703), (716, 670, 672, 715), (698, 683, 687, 709), (695, 682, 688, 697), (691, 681, 689, 693), (710, 680, 684, 721), (690, 679, 685, 692), (694, 678, 686, 696), (701, 709, 687, 686), (696, 697, 688, 685), (692, 693, 689, 684), (710, 718, 681, 680), (690, 691, 682, 679), (694, 695, 683, 678), (680, 681, 691, 690), (685, 688, 693, 692), (680, 690, 692, 684), (682, 691, 693, 688), (679, 682, 695, 694), (686, 687, 697, 696), (679, 694, 696, 685), (683, 695, 697, 687), (674, 675, 707, 703), (703, 707, 708, 702), (702, 708, 709, 701), (677, 700, 707, 675), (700, 699, 708, 707), (699, 698, 709, 708), (678, 706, 701, 686), (706, 705, 702, 701), (705, 704, 703, 702), (678, 683, 698, 706), (706, 698, 699, 705), (705, 699, 700, 704), (671, 670, 716, 712), (712, 716, 717, 711), (711, 717, 718, 710), (671, 712, 719, 673), (712, 711, 720, 719), (711, 710, 721, 720), (681, 718, 713, 689), (718, 717, 714, 713), (717, 716, 715, 714), (684, 689, 713, 721), (721, 713, 714, 720), (720, 714, 715, 719), (725, 724, 722, 723), (756, 752, 729, 728), (728, 729, 727, 726), (771, 767, 724, 725), (756, 728, 726, 755), (768, 722, 724, 767), (750, 735, 739, 761), (747, 734, 740, 749), (743, 733, 741, 745), (762, 732, 736, 773), (742, 731, 737, 744), (746, 730, 738, 748), (753, 761, 739, 738), (748, 749, 740, 737), (744, 745, 741, 736), (762, 770, 733, 732), (742, 743, 734, 731), (746, 747, 735, 730), (732, 733, 743, 742), (737, 740, 745, 744), (732, 742, 744, 736), (734, 743, 745, 740), (731, 734, 747, 746), (738, 739, 749, 748), (731, 746, 748, 737), (735, 747, 749, 739), (726, 727, 759, 755), (755, 759, 760, 754), (754, 760, 761, 753), (729, 752, 759, 727), (752, 751, 760, 759), (751, 750, 761, 760), (730, 758, 753, 738), (758, 757, 754, 753), (757, 756, 755, 754), (730, 735, 750, 758), (758, 750, 751, 757), (757, 751, 752, 756), (723, 722, 768, 764), (764, 768, 769, 763), (763, 769, 770, 762), (723, 764, 771, 725), (764, 763, 772, 771), (763, 762, 773, 772), (733, 770, 765, 741), (770, 769, 766, 765), (769, 768, 767, 766), (736, 741, 765, 773), (773, 765, 766, 772), (772, 766, 767, 771), (777, 776, 774, 775), (808, 804, 781, 780), (780, 781, 779, 778), (823, 819, 776, 777), (808, 780, 778, 807), (820, 774, 776, 819), (802, 787, 791, 813), (799, 786, 792, 801), (795, 785, 793, 797), (814, 784, 788, 825), (794, 783, 789, 796), (798, 782, 790, 800), (805, 813, 791, 790), (800, 801, 792, 789), (796, 797, 793, 788), (814, 822, 785, 784), (794, 795, 786, 783), (798, 799, 787, 782), (784, 785, 795, 794), (789, 792, 797, 796), (784, 794, 796, 788), (786, 795, 797, 792), (783, 786, 799, 798), (790, 791, 801, 800), (783, 798, 800, 789), (787, 799, 801, 791), (778, 779, 811, 807), (807, 811, 812, 806), (806, 812, 813, 805), (781, 804, 811, 779), (804, 803, 812, 811), (803, 802, 813, 812), (782, 810, 805, 790), (810, 809, 806, 805), (809, 808, 807, 806), (782, 787, 802, 810), (810, 802, 803, 809), (809, 803, 804, 808), (775, 774, 820, 816), (816, 820, 821, 815), (815, 821, 822, 814), (775, 816, 823, 777), (816, 815, 824, 823), (815, 814, 825, 824), (785, 822, 817, 793), (822, 821, 818, 817), (821, 820, 819, 818), (788, 793, 817, 825), (825, 817, 818, 824), (824, 818, 819, 823), (829, 828, 826, 827), (860, 856, 833, 832), (832, 833, 831, 830), (875, 871, 828, 829), (860, 832, 830, 859), (872, 826, 828, 871), (854, 839, 843, 865), (851, 838, 844, 853), (847, 837, 845, 849), (866, 836, 840, 877), (846, 835, 841, 848), (850, 834, 842, 852), (857, 865, 843, 842), (852, 853, 844, 841), (848, 849, 845, 840), (866, 874, 837, 836), (846, 847, 838, 835), (850, 851, 839, 834), (836, 837, 847, 846), (841, 844, 849, 848), (836, 846, 848, 840), (838, 847, 849, 844), (835, 838, 851, 850), (842, 843, 853, 852), (835, 850, 852, 841), (839, 851, 853, 843), (830, 831, 863, 859), (859, 863, 864, 858), (858, 864, 865, 857), (833, 856, 863, 831), (856, 855, 864, 863), (855, 854, 865, 864), (834, 862, 857, 842), (862, 861, 858, 857), (861, 860, 859, 858), (834, 839, 854, 862), (862, 854, 855, 861), (861, 855, 856, 860), (827, 826, 872, 868), (868, 872, 873, 867), (867, 873, 874, 866), (827, 868, 875, 829), (868, 867, 876, 875), (867, 866, 877, 876), (837, 874, 869, 845), (874, 873, 870, 869), (873, 872, 871, 870), (840, 845, 869, 877), (877, 869, 870, 876), (876, 870, 871, 875), (881, 880, 878, 879), (912, 908, 885, 884), (884, 885, 883, 882), (927, 923, 880, 881), (912, 884, 882, 911), (924, 878, 880, 923), (906, 891, 895, 917), (903, 890, 896, 905), (899, 889, 897, 901), (918, 888, 892, 929), (898, 887, 893, 900), (902, 886, 894, 904), (909, 917, 895, 894), (904, 905, 896, 893), (900, 901, 897, 892), (918, 926, 889, 888), (898, 899, 890, 887), (902, 903, 891, 886), (888, 889, 899, 898), (893, 896, 901, 900), (888, 898, 900, 892), (890, 899, 901, 896), (887, 890, 903, 902), (894, 895, 905, 904), (887, 902, 904, 893), (891, 903, 905, 895), (882, 883, 915, 911), (911, 915, 916, 910), (910, 916, 917, 909), (885, 908, 915, 883), (908, 907, 916, 915), (907, 906, 917, 916), (886, 914, 909, 894), (914, 913, 910, 909), (913, 912, 911, 910), (886, 891, 906, 914), (914, 906, 907, 913), (913, 907, 908, 912), (879, 878, 924, 920), (920, 924, 925, 919), (919, 925, 926, 918), (879, 920, 927, 881), (920, 919, 928, 927), (919, 918, 929, 928), (889, 926, 921, 897), (926, 925, 922, 921), (925, 924, 923, 922), (892, 897, 921, 929), (929, 921, 922, 928), (928, 922, 923, 927), (933, 932, 930, 931), (964, 960, 937, 936), (936, 937, 935, 934), (979, 975, 932, 933), (964, 936, 934, 963), (976, 930, 932, 975), (958, 943, 947, 969), (955, 942, 948, 957), (951, 941, 949, 953), (970, 940, 944, 981), (950, 939, 945, 952), (954, 938, 946, 956), (961, 969, 947, 946), (956, 957, 948, 945), (952, 953, 949, 944), (970, 978, 941, 940), (950, 951, 942, 939), (954, 955, 943, 938), (940, 941, 951, 950), (945, 948, 953, 952), (940, 950, 952, 944), (942, 951, 953, 948), (939, 942, 955, 954), (946, 947, 957, 956), (939, 954, 956, 945), (943, 955, 957, 947), (934, 935, 967, 963), (963, 967, 968, 962), (962, 968, 969, 961), (937, 960, 967, 935), (960, 959, 968, 967), (959, 958, 969, 968), (938, 966, 961, 946), (966, 965, 962, 961), (965, 964, 963, 962), (938, 943, 958, 966), (966, 958, 959, 965), (965, 959, 960, 964), (931, 930, 976, 972), (972, 976, 977, 971), (971, 977, 978, 970), (931, 972, 979, 933), (972, 971, 980, 979), (971, 970, 981, 980), (941, 978, 973, 949), (978, 977, 974, 973), (977, 976, 975, 974), (944, 949, 973, 981), (981, 973, 974, 980), (980, 974, 975, 979), (985, 984, 982, 983), (1016, 1012, 989, 988), (988, 989, 987, 986), (1031, 1027, 984, 985), (1016, 988, 986, 1015), (1028, 982, 984, 1027), (1010, 995, 999, 1021), (1007, 994, 1000, 1009), (1003, 993, 1001, 1005), (1022, 992, 996, 1033), (1002, 991, 997, 1004), (1006, 990, 998, 1008), (1013, 1021, 999, 998), (1008, 1009, 1000, 997), (1004, 1005, 1001, 996), (1022, 1030, 993, 992), (1002, 1003, 994, 991), (1006, 1007, 995, 990), (992, 993, 1003, 1002), (997, 1000, 1005, 1004), (992, 1002, 1004, 996), (994, 1003, 1005, 1000), (991, 994, 1007, 1006), (998, 999, 1009, 1008), (991, 1006, 1008, 997), (995, 1007, 1009, 999), (986, 987, 1019, 1015), (1015, 1019, 1020, 1014), (1014, 1020, 1021, 1013), (989, 1012, 1019, 987), (1012, 1011, 1020, 1019), (1011, 1010, 1021, 1020), (990, 1018, 1013, 998), (1018, 1017, 1014, 1013), (1017, 1016, 1015, 1014), (990, 995, 1010, 1018), (1018, 1010, 1011, 1017), (1017, 1011, 1012, 1016), (983, 982, 1028, 1024), (1024, 1028, 1029, 1023), (1023, 1029, 1030, 1022), (983, 1024, 1031, 985), (1024, 1023, 1032, 1031), (1023, 1022, 1033, 1032), (993, 1030, 1025, 1001), (1030, 1029, 1026, 1025), (1029, 1028, 1027, 1026), (996, 1001, 1025, 1033), (1033, 1025, 1026, 1032), (1032, 1026, 1027, 1031), (1037, 1036, 1034, 1035), (1068, 1064, 1041, 1040), (1040, 1041, 1039, 1038), (1083, 1079, 1036, 1037), (1068, 1040, 1038, 1067), (1080, 1034, 1036, 1079), (1062, 1047, 1051, 1073), (1059, 1046, 1052, 1061), (1055, 1045, 1053, 1057), (1074, 1044, 1048, 1085), (1054, 1043, 1049, 1056), (1058, 1042, 1050, 1060), (1065, 1073, 1051, 1050), (1060, 1061, 1052, 1049), (1056, 1057, 1053, 1048), (1074, 1082, 1045, 1044), (1054, 1055, 1046, 1043), (1058, 1059, 1047, 1042), (1044, 1045, 1055, 1054), (1049, 1052, 1057, 1056), (1044, 1054, 1056, 1048), (1046, 1055, 1057, 1052), (1043, 1046, 1059, 1058), (1050, 1051, 1061, 1060), (1043, 1058, 1060, 1049), (1047, 1059, 1061, 1051), (1038, 1039, 1071, 1067), (1067, 1071, 1072, 1066), (1066, 1072, 1073, 1065), (1041, 1064, 1071, 1039), (1064, 1063, 1072, 1071), (1063, 1062, 1073, 1072), (1042, 1070, 1065, 1050), (1070, 1069, 1066, 1065), (1069, 1068, 1067, 1066), (1042, 1047, 1062, 1070), (1070, 1062, 1063, 1069), (1069, 1063, 1064, 1068), (1035, 1034, 1080, 1076), (1076, 1080, 1081, 1075), (1075, 1081, 1082, 1074), (1035, 1076, 1083, 1037), (1076, 1075, 1084, 1083), (1075, 1074, 1085, 1084), (1045, 1082, 1077, 1053), (1082, 1081, 1078, 1077), (1081, 1080, 1079, 1078), (1048, 1053, 1077, 1085), (1085, 1077, 1078, 1084), (1084, 1078, 1079, 1083), (1089, 1088, 1086, 1087), (1120, 1116, 1093, 1092), (1092, 1093, 1091, 1090), (1135, 1131, 1088, 1089), (1120, 1092, 1090, 1119), (1132, 1086, 1088, 1131), (1114, 1099, 1103, 1125), (1111, 1098, 1104, 1113), (1107, 1097, 1105, 1109), (1126, 1096, 1100, 1137), (1106, 1095, 1101, 1108), (1110, 1094, 1102, 1112), (1117, 1125, 1103, 1102), (1112, 1113, 1104, 1101), (1108, 1109, 1105, 1100), (1126, 1134, 1097, 1096), (1106, 1107, 1098, 1095), (1110, 1111, 1099, 1094), (1096, 1097, 1107, 1106), (1101, 1104, 1109, 1108), (1096, 1106, 1108, 1100), (1098, 1107, 1109, 1104), (1095, 1098, 1111, 1110), (1102, 1103, 1113, 1112), (1095, 1110, 1112, 1101), (1099, 1111, 1113, 1103), (1090, 1091, 1123, 1119), (1119, 1123, 1124, 1118), (1118, 1124, 1125, 1117), (1093, 1116, 1123, 1091), (1116, 1115, 1124, 1123), (1115, 1114, 1125, 1124), (1094, 1122, 1117, 1102), (1122, 1121, 1118, 1117), (1121, 1120, 1119, 1118), (1094, 1099, 1114, 1122), (1122, 1114, 1115, 1121), (1121, 1115, 1116, 1120), (1087, 1086, 1132, 1128), (1128, 1132, 1133, 1127), (1127, 1133, 1134, 1126), (1087, 1128, 1135, 1089), (1128, 1127, 1136, 1135), (1127, 1126, 1137, 1136), (1097, 1134, 1129, 1105), (1134, 1133, 1130, 1129), (1133, 1132, 1131, 1130), (1100, 1105, 1129, 1137), (1137, 1129, 1130, 1136), (1136, 1130, 1131, 1135), (1141, 1140, 1138, 1139), (1172, 1168, 1145, 1144), (1144, 1145, 1143, 1142), (1187, 1183, 1140, 1141), (1172, 1144, 1142, 1171), (1184, 1138, 1140, 1183), (1166, 1151, 1155, 1177), (1163, 1150, 1156, 1165), (1159, 1149, 1157, 1161), (1178, 1148, 1152, 1189), (1158, 1147, 1153, 1160), (1162, 1146, 1154, 1164), (1169, 1177, 1155, 1154), (1164, 1165, 1156, 1153), (1160, 1161, 1157, 1152), (1178, 1186, 1149, 1148), (1158, 1159, 1150, 1147), (1162, 1163, 1151, 1146), (1148, 1149, 1159, 1158), (1153, 1156, 1161, 1160), (1148, 1158, 1160, 1152), (1150, 1159, 1161, 1156), (1147, 1150, 1163, 1162), (1154, 1155, 1165, 1164), (1147, 1162, 1164, 1153), (1151, 1163, 1165, 1155), (1142, 1143, 1175, 1171), (1171, 1175, 1176, 1170), (1170, 1176, 1177, 1169), (1145, 1168, 1175, 1143), (1168, 1167, 1176, 1175), (1167, 1166, 1177, 1176), (1146, 1174, 1169, 1154), (1174, 1173, 1170, 1169), (1173, 1172, 1171, 1170), (1146, 1151, 1166, 1174), (1174, 1166, 1167, 1173), (1173, 1167, 1168, 1172), (1139, 1138, 1184, 1180), (1180, 1184, 1185, 1179), (1179, 1185, 1186, 1178), (1139, 1180, 1187, 1141), (1180, 1179, 1188, 1187), (1179, 1178, 1189, 1188), (1149, 1186, 1181, 1157), (1186, 1185, 1182, 1181), (1185, 1184, 1183, 1182), (1152, 1157, 1181, 1189), (1189, 1181, 1182, 1188), (1188, 1182, 1183, 1187), (1193, 1192, 1190, 1191), (1224, 1220, 1197, 1196), (1196, 1197, 1195, 1194), (1239, 1235, 1192, 1193), (1224, 1196, 1194, 1223), (1236, 1190, 1192, 1235), (1218, 1203, 1207, 1229), (1215, 1202, 1208, 1217), (1211, 1201, 1209, 1213), (1230, 1200, 1204, 1241), (1210, 1199, 1205, 1212), (1214, 1198, 1206, 1216), (1221, 1229, 1207, 1206), (1216, 1217, 1208, 1205), (1212, 1213, 1209, 1204), (1230, 1238, 1201, 1200), (1210, 1211, 1202, 1199), (1214, 1215, 1203, 1198), (1200, 1201, 1211, 1210), (1205, 1208, 1213, 1212), (1200, 1210, 1212, 1204), (1202, 1211, 1213, 1208), (1199, 1202, 1215, 1214), (1206, 1207, 1217, 1216), (1199, 1214, 1216, 1205), (1203, 1215, 1217, 1207), (1194, 1195, 1227, 1223), (1223, 1227, 1228, 1222), (1222, 1228, 1229, 1221), (1197, 1220, 1227, 1195), (1220, 1219, 1228, 1227), (1219, 1218, 1229, 1228), (1198, 1226, 1221, 1206), (1226, 1225, 1222, 1221), (1225, 1224, 1223, 1222), (1198, 1203, 1218, 1226), (1226, 1218, 1219, 1225), (1225, 1219, 1220, 1224), (1191, 1190, 1236, 1232), (1232, 1236, 1237, 1231), (1231, 1237, 1238, 1230), (1191, 1232, 1239, 1193), (1232, 1231, 1240, 1239), (1231, 1230, 1241, 1240), (1201, 1238, 1233, 1209), (1238, 1237, 1234, 1233), (1237, 1236, 1235, 1234), (1204, 1209, 1233, 1241), (1241, 1233, 1234, 1240), (1240, 1234, 1235, 1239), (1245, 1244, 1242, 1243), (1276, 1272, 1249, 1248), (1248, 1249, 1247, 1246), (1291, 1287, 1244, 1245), (1276, 1248, 1246, 1275), (1288, 1242, 1244, 1287), (1270, 1255, 1259, 1281), (1267, 1254, 1260, 1269), (1263, 1253, 1261, 1265), (1282, 1252, 1256, 1293), (1262, 1251, 1257, 1264), (1266, 1250, 1258, 1268), (1273, 1281, 1259, 1258), (1268, 1269, 1260, 1257), (1264, 1265, 1261, 1256), (1282, 1290, 1253, 1252), (1262, 1263, 1254, 1251), (1266, 1267, 1255, 1250), (1252, 1253, 1263, 1262), (1257, 1260, 1265, 1264), (1252, 1262, 1264, 1256), (1254, 1263, 1265, 1260), (1251, 1254, 1267, 1266), (1258, 1259, 1269, 1268), (1251, 1266, 1268, 1257), (1255, 1267, 1269, 1259), (1246, 1247, 1279, 1275), (1275, 1279, 1280, 1274), (1274, 1280, 1281, 1273), (1249, 1272, 1279, 1247), (1272, 1271, 1280, 1279), (1271, 1270, 1281, 1280), (1250, 1278, 1273, 1258), (1278, 1277, 1274, 1273), (1277, 1276, 1275, 1274), (1250, 1255, 1270, 1278), (1278, 1270, 1271, 1277), (1277, 1271, 1272, 1276), (1243, 1242, 1288, 1284), (1284, 1288, 1289, 1283), (1283, 1289, 1290, 1282), (1243, 1284, 1291, 1245), (1284, 1283, 1292, 1291), (1283, 1282, 1293, 1292), (1253, 1290, 1285, 1261), (1290, 1289, 1286, 1285), (1289, 1288, 1287, 1286), (1256, 1261, 1285, 1293), (1293, 1285, 1286, 1292), (1292, 1286, 1287, 1291), (1297, 1296, 1294, 1295), (1328, 1324, 1301, 1300), (1300, 1301, 1299, 1298), (1343, 1339, 1296, 1297), (1328, 1300, 1298, 1327), (1340, 1294, 1296, 1339), (1322, 1307, 1311, 1333), (1319, 1306, 1312, 1321), (1315, 1305, 1313, 1317), (1334, 1304, 1308, 1345), (1314, 1303, 1309, 1316), (1318, 1302, 1310, 1320), (1325, 1333, 1311, 1310), (1320, 1321, 1312, 1309), (1316, 1317, 1313, 1308), (1334, 1342, 1305, 1304), (1314, 1315, 1306, 1303), (1318, 1319, 1307, 1302), (1304, 1305, 1315, 1314), (1309, 1312, 1317, 1316), (1304, 1314, 1316, 1308), (1306, 1315, 1317, 1312), (1303, 1306, 1319, 1318), (1310, 1311, 1321, 1320), (1303, 1318, 1320, 1309), (1307, 1319, 1321, 1311), (1298, 1299, 1331, 1327), (1327, 1331, 1332, 1326), (1326, 1332, 1333, 1325), (1301, 1324, 1331, 1299), (1324, 1323, 1332, 1331), (1323, 1322, 1333, 1332), (1302, 1330, 1325, 1310), (1330, 1329, 1326, 1325), (1329, 1328, 1327, 1326), (1302, 1307, 1322, 1330), (1330, 1322, 1323, 1329), (1329, 1323, 1324, 1328), (1295, 1294, 1340, 1336), (1336, 1340, 1341, 1335), (1335, 1341, 1342, 1334), (1295, 1336, 1343, 1297), (1336, 1335, 1344, 1343), (1335, 1334, 1345, 1344), (1305, 1342, 1337, 1313), (1342, 1341, 1338, 1337), (1341, 1340, 1339, 1338), (1308, 1313, 1337, 1345), (1345, 1337, 1338, 1344), (1344, 1338, 1339, 1343), (1349, 1348, 1346, 1347), (1380, 1376, 1353, 1352), (1352, 1353, 1351, 1350), (1395, 1391, 1348, 1349), (1380, 1352, 1350, 1379), (1392, 1346, 1348, 1391), (1374, 1359, 1363, 1385), (1371, 1358, 1364, 1373), (1367, 1357, 1365, 1369), (1386, 1356, 1360, 1397), (1366, 1355, 1361, 1368), (1370, 1354, 1362, 1372), (1377, 1385, 1363, 1362), (1372, 1373, 1364, 1361), (1368, 1369, 1365, 1360), (1386, 1394, 1357, 1356), (1366, 1367, 1358, 1355), (1370, 1371, 1359, 1354), (1356, 1357, 1367, 1366), (1361, 1364, 1369, 1368), (1356, 1366, 1368, 1360), (1358, 1367, 1369, 1364), (1355, 1358, 1371, 1370), (1362, 1363, 1373, 1372), (1355, 1370, 1372, 1361), (1359, 1371, 1373, 1363), (1350, 1351, 1383, 1379), (1379, 1383, 1384, 1378), (1378, 1384, 1385, 1377), (1353, 1376, 1383, 1351), (1376, 1375, 1384, 1383), (1375, 1374, 1385, 1384), (1354, 1382, 1377, 1362), (1382, 1381, 1378, 1377), (1381, 1380, 1379, 1378), (1354, 1359, 1374, 1382), (1382, 1374, 1375, 1381), (1381, 1375, 1376, 1380), (1347, 1346, 1392, 1388), (1388, 1392, 1393, 1387), (1387, 1393, 1394, 1386), (1347, 1388, 1395, 1349), (1388, 1387, 1396, 1395), (1387, 1386, 1397, 1396), (1357, 1394, 1389, 1365), (1394, 1393, 1390, 1389), (1393, 1392, 1391, 1390), (1360, 1365, 1389, 1397), (1397, 1389, 1390, 1396), (1396, 1390, 1391, 1395), (1401, 1400, 1398, 1399), (1432, 1428, 1405, 1404), (1404, 1405, 1403, 1402), (1447, 1443, 1400, 1401), (1432, 1404, 1402, 1431), (1444, 1398, 1400, 1443), (1426, 1411, 1415, 1437), (1423, 1410, 1416, 1425), (1419, 1409, 1417, 1421), (1438, 1408, 1412, 1449), (1418, 1407, 1413, 1420), (1422, 1406, 1414, 1424), (1429, 1437, 1415, 1414), (1424, 1425, 1416, 1413), (1420, 1421, 1417, 1412), (1438, 1446, 1409, 1408), (1418, 1419, 1410, 1407), (1422, 1423, 1411, 1406), (1408, 1409, 1419, 1418), (1413, 1416, 1421, 1420), (1408, 1418, 1420, 1412), (1410, 1419, 1421, 1416), (1407, 1410, 1423, 1422), (1414, 1415, 1425, 1424), (1407, 1422, 1424, 1413), (1411, 1423, 1425, 1415), (1402, 1403, 1435, 1431), (1431, 1435, 1436, 1430), (1430, 1436, 1437, 1429), (1405, 1428, 1435, 1403), (1428, 1427, 1436, 1435), (1427, 1426, 1437, 1436), (1406, 1434, 1429, 1414), (1434, 1433, 1430, 1429), (1433, 1432, 1431, 1430), (1406, 1411, 1426, 1434), (1434, 1426, 1427, 1433), (1433, 1427, 1428, 1432), (1399, 1398, 1444, 1440), (1440, 1444, 1445, 1439), (1439, 1445, 1446, 1438), (1399, 1440, 1447, 1401), (1440, 1439, 1448, 1447), (1439, 1438, 1449, 1448), (1409, 1446, 1441, 1417), (1446, 1445, 1442, 1441), (1445, 1444, 1443, 1442), (1412, 1417, 1441, 1449), (1449, 1441, 1442, 1448), (1448, 1442, 1443, 1447), (1453, 1452, 1450, 1451), (1484, 1480, 1457, 1456), (1456, 1457, 1455, 1454), (1499, 1495, 1452, 1453), (1484, 1456, 1454, 1483), (1496, 1450, 1452, 1495), (1478, 1463, 1467, 1489), (1475, 1462, 1468, 1477), (1471, 1461, 1469, 1473), (1490, 1460, 1464, 1501), (1470, 1459, 1465, 1472), (1474, 1458, 1466, 1476), (1481, 1489, 1467, 1466), (1476, 1477, 1468, 1465), (1472, 1473, 1469, 1464), (1490, 1498, 1461, 1460), (1470, 1471, 1462, 1459), (1474, 1475, 1463, 1458), (1460, 1461, 1471, 1470), (1465, 1468, 1473, 1472), (1460, 1470, 1472, 1464), (1462, 1471, 1473, 1468), (1459, 1462, 1475, 1474), (1466, 1467, 1477, 1476), (1459, 1474, 1476, 1465), (1463, 1475, 1477, 1467), (1454, 1455, 1487, 1483), (1483, 1487, 1488, 1482), (1482, 1488, 1489, 1481), (1457, 1480, 1487, 1455), (1480, 1479, 1488, 1487), (1479, 1478, 1489, 1488), (1458, 1486, 1481, 1466), (1486, 1485, 1482, 1481), (1485, 1484, 1483, 1482), (1458, 1463, 1478, 1486), (1486, 1478, 1479, 1485), (1485, 1479, 1480, 1484), (1451, 1450, 1496, 1492), (1492, 1496, 1497, 1491), (1491, 1497, 1498, 1490), (1451, 1492, 1499, 1453), (1492, 1491, 1500, 1499), (1491, 1490, 1501, 1500), (1461, 1498, 1493, 1469), (1498, 1497, 1494, 1493), (1497, 1496, 1495, 1494), (1464, 1469, 1493, 1501), (1501, 1493, 1494, 1500), (1500, 1494, 1495, 1499), (1505, 1504, 1502, 1503), (1536, 1532, 1509, 1508), (1508, 1509, 1507, 1506), (1551, 1547, 1504, 1505), (1536, 1508, 1506, 1535), (1548, 1502, 1504, 1547), (1530, 1515, 1519, 1541), (1527, 1514, 1520, 1529), (1523, 1513, 1521, 1525), (1542, 1512, 1516, 1553), (1522, 1511, 1517, 1524), (1526, 1510, 1518, 1528), (1533, 1541, 1519, 1518), (1528, 1529, 1520, 1517), (1524, 1525, 1521, 1516), (1542, 1550, 1513, 1512), (1522, 1523, 1514, 1511), (1526, 1527, 1515, 1510), (1512, 1513, 1523, 1522), (1517, 1520, 1525, 1524), (1512, 1522, 1524, 1516), (1514, 1523, 1525, 1520), (1511, 1514, 1527, 1526), (1518, 1519, 1529, 1528), (1511, 1526, 1528, 1517), (1515, 1527, 1529, 1519), (1506, 1507, 1539, 1535), (1535, 1539, 1540, 1534), (1534, 1540, 1541, 1533), (1509, 1532, 1539, 1507), (1532, 1531, 1540, 1539), (1531, 1530, 1541, 1540), (1510, 1538, 1533, 1518), (1538, 1537, 1534, 1533), (1537, 1536, 1535, 1534), (1510, 1515, 1530, 1538), (1538, 1530, 1531, 1537), (1537, 1531, 1532, 1536), (1503, 1502, 1548, 1544), (1544, 1548, 1549, 1543), (1543, 1549, 1550, 1542), (1503, 1544, 1551, 1505), (1544, 1543, 1552, 1551), (1543, 1542, 1553, 1552), (1513, 1550, 1545, 1521), (1550, 1549, 1546, 1545), (1549, 1548, 1547, 1546), (1516, 1521, 1545, 1553), (1553, 1545, 1546, 1552), (1552, 1546, 1547, 1551), (1557, 1556, 1554, 1555), (1588, 1584, 1561, 1560), (1560, 1561, 1559, 1558), (1603, 1599, 1556, 1557), (1588, 1560, 1558, 1587), (1600, 1554, 1556, 1599), (1582, 1567, 1571, 1593), (1579, 1566, 1572, 1581), (1575, 1565, 1573, 1577), (1594, 1564, 1568, 1605), (1574, 1563, 1569, 1576), (1578, 1562, 1570, 1580), (1585, 1593, 1571, 1570), (1580, 1581, 1572, 1569), (1576, 1577, 1573, 1568), (1594, 1602, 1565, 1564), (1574, 1575, 1566, 1563), (1578, 1579, 1567, 1562), (1564, 1565, 1575, 1574), (1569, 1572, 1577, 1576), (1564, 1574, 1576, 1568), (1566, 1575, 1577, 1572), (1563, 1566, 1579, 1578), (1570, 1571, 1581, 1580), (1563, 1578, 1580, 1569), (1567, 1579, 1581, 1571), (1558, 1559, 1591, 1587), (1587, 1591, 1592, 1586), (1586, 1592, 1593, 1585), (1561, 1584, 1591, 1559), (1584, 1583, 1592, 1591), (1583, 1582, 1593, 1592), (1562, 1590, 1585, 1570), (1590, 1589, 1586, 1585), (1589, 1588, 1587, 1586), (1562, 1567, 1582, 1590), (1590, 1582, 1583, 1589), (1589, 1583, 1584, 1588), (1555, 1554, 1600, 1596), (1596, 1600, 1601, 1595), (1595, 1601, 1602, 1594), (1555, 1596, 1603, 1557), (1596, 1595, 1604, 1603), (1595, 1594, 1605, 1604), (1565, 1602, 1597, 1573), (1602, 1601, 1598, 1597), (1601, 1600, 1599, 1598), (1568, 1573, 1597, 1605), (1605, 1597, 1598, 1604), (1604, 1598, 1599, 1603), (1609, 1608, 1606, 1607), (1640, 1636, 1613, 1612), (1612, 1613, 1611, 1610), (1655, 1651, 1608, 1609), (1640, 1612, 1610, 1639), (1652, 1606, 1608, 1651), (1634, 1619, 1623, 1645), (1631, 1618, 1624, 1633), (1627, 1617, 1625, 1629), (1646, 1616, 1620, 1657), (1626, 1615, 1621, 1628), (1630, 1614, 1622, 1632), (1637, 1645, 1623, 1622), (1632, 1633, 1624, 1621), (1628, 1629, 1625, 1620), (1646, 1654, 1617, 1616), (1626, 1627, 1618, 1615), (1630, 1631, 1619, 1614), (1616, 1617, 1627, 1626), (1621, 1624, 1629, 1628), (1616, 1626, 1628, 1620), (1618, 1627, 1629, 1624), (1615, 1618, 1631, 1630), (1622, 1623, 1633, 1632), (1615, 1630, 1632, 1621), (1619, 1631, 1633, 1623), (1610, 1611, 1643, 1639), (1639, 1643, 1644, 1638), (1638, 1644, 1645, 1637), (1613, 1636, 1643, 1611), (1636, 1635, 1644, 1643), (1635, 1634, 1645, 1644), (1614, 1642, 1637, 1622), (1642, 1641, 1638, 1637), (1641, 1640, 1639, 1638), (1614, 1619, 1634, 1642), (1642, 1634, 1635, 1641), (1641, 1635, 1636, 1640), (1607, 1606, 1652, 1648), (1648, 1652, 1653, 1647), (1647, 1653, 1654, 1646), (1607, 1648, 1655, 1609), (1648, 1647, 1656, 1655), (1647, 1646, 1657, 1656), (1617, 1654, 1649, 1625), (1654, 1653, 1650, 1649), (1653, 1652, 1651, 1650), (1620, 1625, 1649, 1657), (1657, 1649, 1650, 1656), (1656, 1650, 1651, 1655), (1661, 1660, 1658, 1659), (1692, 1688, 1665, 1664), (1664, 1665, 1663, 1662), (1707, 1703, 1660, 1661), (1692, 1664, 1662, 1691), (1704, 1658, 1660, 1703), (1686, 1671, 1675, 1697), (1683, 1670, 1676, 1685), (1679, 1669, 1677, 1681), (1698, 1668, 1672, 1709), (1678, 1667, 1673, 1680), (1682, 1666, 1674, 1684), (1689, 1697, 1675, 1674), (1684, 1685, 1676, 1673), (1680, 1681, 1677, 1672), (1698, 1706, 1669, 1668), (1678, 1679, 1670, 1667), (1682, 1683, 1671, 1666), (1668, 1669, 1679, 1678), (1673, 1676, 1681, 1680), (1668, 1678, 1680, 1672), (1670, 1679, 1681, 1676), (1667, 1670, 1683, 1682), (1674, 1675, 1685, 1684), (1667, 1682, 1684, 1673), (1671, 1683, 1685, 1675), (1662, 1663, 1695, 1691), (1691, 1695, 1696, 1690), (1690, 1696, 1697, 1689), (1665, 1688, 1695, 1663), (1688, 1687, 1696, 1695), (1687, 1686, 1697, 1696), (1666, 1694, 1689, 1674), (1694, 1693, 1690, 1689), (1693, 1692, 1691, 1690), (1666, 1671, 1686, 1694), (1694, 1686, 1687, 1693), (1693, 1687, 1688, 1692), (1659, 1658, 1704, 1700), (1700, 1704, 1705, 1699), (1699, 1705, 1706, 1698), (1659, 1700, 1707, 1661), (1700, 1699, 1708, 1707), (1699, 1698, 1709, 1708), (1669, 1706, 1701, 1677), (1706, 1705, 1702, 1701), (1705, 1704, 1703, 1702), (1672, 1677, 1701, 1709), (1709, 1701, 1702, 1708), (1708, 1702, 1703, 1707), (1713, 1712, 1710, 1711), (1744, 1740, 1717, 1716), (1716, 1717, 1715, 1714), (1759, 1755, 1712, 1713), (1744, 1716, 1714, 1743), (1756, 1710, 1712, 1755), (1738, 1723, 1727, 1749), (1735, 1722, 1728, 1737), (1731, 1721, 1729, 1733), (1750, 1720, 1724, 1761), (1730, 1719, 1725, 1732), (1734, 1718, 1726, 1736), (1741, 1749, 1727, 1726), (1736, 1737, 1728, 1725), (1732, 1733, 1729, 1724), (1750, 1758, 1721, 1720), (1730, 1731, 1722, 1719), (1734, 1735, 1723, 1718), (1720, 1721, 1731, 1730), (1725, 1728, 1733, 1732), (1720, 1730, 1732, 1724), (1722, 1731, 1733, 1728), (1719, 1722, 1735, 1734), (1726, 1727, 1737, 1736), (1719, 1734, 1736, 1725), (1723, 1735, 1737, 1727), (1714, 1715, 1747, 1743), (1743, 1747, 1748, 1742), (1742, 1748, 1749, 1741), (1717, 1740, 1747, 1715), (1740, 1739, 1748, 1747), (1739, 1738, 1749, 1748), (1718, 1746, 1741, 1726), (1746, 1745, 1742, 1741), (1745, 1744, 1743, 1742), (1718, 1723, 1738, 1746), (1746, 1738, 1739, 1745), (1745, 1739, 1740, 1744), (1711, 1710, 1756, 1752), (1752, 1756, 1757, 1751), (1751, 1757, 1758, 1750), (1711, 1752, 1759, 1713), (1752, 1751, 1760, 1759), (1751, 1750, 1761, 1760), (1721, 1758, 1753, 1729), (1758, 1757, 1754, 1753), (1757, 1756, 1755, 1754), (1724, 1729, 1753, 1761), (1761, 1753, 1754, 1760), (1760, 1754, 1755, 1759)])
me_cube.materials.append(mat_grass_plains_i)
me_cube.use_remesh_preserve_volume = False
me_cube.use_remesh_preserve_attributes = False
me_cube.use_mirror_vertex_groups = False
me_cube.update()

# ---- objects
ob_plains_i = bpy.data.objects.new('Plains I', me_cube)

# ---- transforms, parenting, visibility, modifiers, constraints
ob_plains_i.location = (0.0, 0.0, 0.0)
ob_plains_i.scale = (8.015, 8.015, 0.1847)
ob_plains_i.lock_rotations_4d = False
ob_plains_i.empty_display_type = 'ARROWS'
ob_plains_i.lineart.crease_threshold = 0.0

# ---- collection membership
col_collection_1.objects.link(ob_plains_i)

# ---- scene / render settings (as saved in the file)
scene.frame_start = 1; scene.frame_end = 250; scene.frame_set(1)
scene.render.engine = 'BLENDER_EEVEE_NEXT'
scene.render.resolution_percentage = 50
scene.render.dither_intensity = 0.0
scene.cycles.use_denoising = False
scene.cycles.samples = 128
scene.cycles.sampling_pattern = 'TABULATED_SOBOL'
scene.cycles.light_sampling_threshold = 0.0
scene.cycles.use_adaptive_sampling = False
scene.cycles.use_light_tree = False
scene.cycles.blur_glossy = 0.0
scene.cycles.sample_clamp_indirect = 0.0
scene.view_settings.view_transform = 'Standard'
bpy.context.view_layer.update()

# ---- added for rendering (the .blend has no active camera and no usable light): camera, sun
cam_auto = bpy.data.cameras.new('AutoCamera')
cam_auto.lens = 50.0
cam_auto.sensor_width = 36.0
cam_auto.clip_end = 1000.0
ob_auto_camera = bpy.data.objects.new('AutoCamera', cam_auto)
scene.collection.objects.link(ob_auto_camera)
ob_auto_camera.location = (20.9825, -25.1791, 16.934)
ob_auto_camera.rotation_euler = (1.09748, -7.21219e-08, 0.694738)
scene.camera = ob_auto_camera
light_auto_sun = bpy.data.lights.new('AutoSun', 'SUN')
light_auto_sun.energy = 3.0
light_auto_sun.angle = 0.0523599
ob_auto_sun = bpy.data.objects.new('AutoSun', light_auto_sun)
scene.collection.objects.link(ob_auto_sun)
ob_auto_sun.rotation_euler = (0.872665, 0.174533, 0.523599)
bpy.context.view_layer.update()
